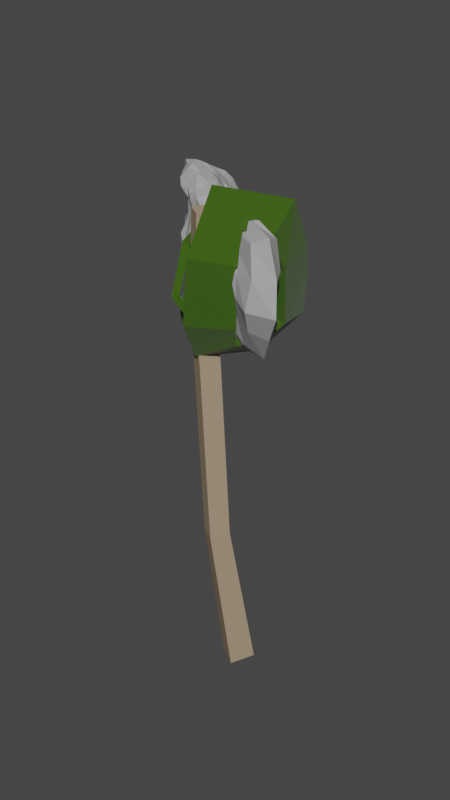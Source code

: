# Source: axe.blend  (saved by Blender 2.80.75; exported with 4.5.12 LTS)
import bpy
from mathutils import Matrix  # noqa: F401  (used for matrix-valued properties, if any)

bpy.ops.wm.read_factory_settings(use_empty=True)
scene = bpy.context.scene
scene.name = 'Scene'

# ---- collections
col_collection = bpy.data.collections.new('Collection'); scene.collection.children.link(col_collection)

# ---- materials (node trees are filled in below, after node groups)
mat_olive_tree = bpy.data.materials.new('olive_tree')
mat_olive_tree.alpha_threshold = 0.0
mat_olive_tree.use_transparent_shadow = False
mat_olive_tree.diffuse_color = (0.3663, 0.2789, 0.1912, 1.0)
mat_olive_tree.roughness = 1.0
mat_olive_tree.line_color = (0.0, 0.0, 0.0, 1.0)
mat_stone_01 = bpy.data.materials.new('stone_01')
mat_stone_01.use_transparent_shadow = False
mat_stone_01.diffuse_color = (0.402, 0.402, 0.402, 1.0)
mat_stone_01.roughness = 1.0
mat_vine_leafs = bpy.data.materials.new('vine_leafs')
mat_vine_leafs.use_transparent_shadow = False
mat_vine_leafs.diffuse_color = (0.03689, 0.09306, 0.003677, 1.0)
mat_vine_leafs.roughness = 1.0

# ---- material node trees
mat_olive_tree.use_nodes = True; mat_olive_tree.node_tree.nodes.clear()
_N = mat_olive_tree.node_tree.nodes; _L = mat_olive_tree.node_tree.links
n0 = _N.new('ShaderNodeOutputMaterial'); n0.name = 'Material Output'; n0.location = (300, 300)
n1 = _N.new('ShaderNodeBsdfPrincipled'); n1.name = 'Principled BSDF'; n1.location = (10, 300)
n1.distribution = 'GGX'
n1.subsurface_method = 'BURLEY'
n1.inputs[0].default_value = (0.3663, 0.2789, 0.1912, 1.0)
n1.inputs[2].default_value = 1.0
n1.inputs[3].default_value = 1.45
n1.inputs[13].default_value = 0.0
n1.inputs[27].default_value = (0.0, 0.0, 0.0, 1.0)
n1.inputs[28].default_value = 1.0
_L.new(n1.outputs[0], n0.inputs[0])
n0.is_active_output = True
mat_stone_01.use_nodes = True; mat_stone_01.node_tree.nodes.clear()
_N = mat_stone_01.node_tree.nodes; _L = mat_stone_01.node_tree.links
n0 = _N.new('ShaderNodeOutputMaterial'); n0.name = 'Material Output'; n0.location = (300, 300)
n1 = _N.new('ShaderNodeBsdfPrincipled'); n1.name = 'Principled BSDF'; n1.location = (10, 300)
n1.distribution = 'GGX'
n1.subsurface_method = 'BURLEY'
n1.inputs[0].default_value = (0.402, 0.402, 0.402, 1.0)
n1.inputs[2].default_value = 1.0
n1.inputs[3].default_value = 1.45
n1.inputs[13].default_value = 0.0
n1.inputs[27].default_value = (0.0, 0.0, 0.0, 1.0)
n1.inputs[28].default_value = 1.0
_L.new(n1.outputs[0], n0.inputs[0])
n0.is_active_output = True
mat_vine_leafs.use_nodes = True; mat_vine_leafs.node_tree.nodes.clear()
_N = mat_vine_leafs.node_tree.nodes; _L = mat_vine_leafs.node_tree.links
n0 = _N.new('ShaderNodeOutputMaterial'); n0.name = 'Material Output'; n0.location = (300, 300)
n1 = _N.new('ShaderNodeBsdfPrincipled'); n1.name = 'Principled BSDF'; n1.location = (10, 300)
n1.distribution = 'GGX'
n1.subsurface_method = 'BURLEY'
n1.inputs[0].default_value = (0.03689, 0.09306, 0.003677, 1.0)
n1.inputs[2].default_value = 1.0
n1.inputs[3].default_value = 0.0
n1.inputs[13].default_value = 0.009259
n1.inputs[20].default_value = 0.0
n1.inputs[24].default_value = 0.0963
n1.inputs[27].default_value = (0.0, 0.0, 0.0, 1.0)
n1.inputs[28].default_value = 1.0
_L.new(n1.outputs[0], n0.inputs[0])
n0.is_active_output = True

# ---- world
world_world = bpy.data.worlds.new('World'); scene.world = world_world
world_world.use_nodes = True; world_world.node_tree.nodes.clear()
_N = world_world.node_tree.nodes; _L = world_world.node_tree.links
n0 = _N.new('ShaderNodeOutputWorld'); n0.name = 'World Output'; n0.location = (300, 300)
n1 = _N.new('ShaderNodeBackground'); n1.name = 'Background'; n1.location = (10, 300)
n1.inputs[0].default_value = (0.05088, 0.05088, 0.05088, 1.0)
_L.new(n1.outputs[0], n0.inputs[0])
n0.is_active_output = True
world_world.color = (0.05088, 0.05088, 0.05088)
world_world.use_sun_shadow = False
world_world.sun_shadow_jitter_overblur = 0.0

# ---- meshes
me_cube = bpy.data.meshes.new('Cube')
me_cube.from_pydata([(0.04066, -0.1513, -0.01299), (-0.2881, -0.2485, 5.293), (-0.2202, -0.1325, 5.297), (-0.1046, -0.1996, 5.283), (-0.3841, -0.1821, 4.381), (-0.2963, -0.03188, 4.385), (-0.1456, -0.1199, 4.384), (-0.1724, -0.3156, 5.279), (-0.2212, -0.2075, 1.724), (-0.1339, -0.05729, 1.737), (0.01633, -0.1452, 1.741), (-0.2335, -0.2701, 4.38), (-0.1516, -0.03961, -0.01299), (-0.04066, 0.1513, 0.01299), (0.1516, 0.03961, 0.01299), (-0.07109, -0.2954, 1.73)], [], [(7, 3, 2, 1), (11, 7, 1, 4), (4, 1, 2, 5), (6, 5, 2, 3), (15, 11, 4, 8), (9, 8, 4, 5), (9, 5, 6, 10), (10, 6, 11, 15), (0, 15, 8, 12), (14, 0, 12, 13), (12, 8, 9, 13), (14, 13, 9, 10), (0, 14, 10, 15), (11, 6, 3, 7)])
me_cube.materials.append(mat_olive_tree)
me_cube.use_remesh_preserve_volume = False
me_cube.use_remesh_preserve_attributes = False
me_cube.use_mirror_vertex_groups = False
me_cube.update()
me_sphere = bpy.data.meshes.new('Sphere')
me_sphere.from_pydata([(0.04583, 0.1602, 0.7445), (0.06817, 0.3039, 0.6786), (0.03705, 0.4501, 0.6144), (-0.002924, 0.6263, 0.5748), (-0.0009849, 0.7881, 0.4805), (-0.128, 0.9204, 0.3709), (-0.09345, 0.9666, 0.2159), (0.201, 1.02, 0.0006568), (0.2424, 0.9806, -0.2119), (0.09981, 0.5696, -0.8643), (0.05042, 0.1607, 0.7567), (0.06991, 0.3064, 0.707), (0.06968, 0.4496, 0.6402), (0.07565, 0.6187, 0.588), (0.1229, 0.7664, 0.4698), (0.04096, 0.8935, 0.3381), (0.07194, 0.9527, 0.1646), (0.3945, 0.9918, -0.00967), (0.3898, 0.9517, -0.194), (0.3334, 0.9236, -0.412), (0.2636, 0.8308, -0.5682), (0.2772, 0.7252, -0.72), (0.2089, 0.5607, -0.8709), (0.1098, 0.3706, -0.9295), (0.03632, 0.1932, -0.9401), (0.05961, 0.1542, 0.7645), (0.07815, 0.2964, 0.7295), (0.1097, 0.428, 0.6572), (0.1796, 0.5665, 0.5489), (0.2583, 0.7138, 0.4588), (0.3942, 0.849, 0.3274), (0.4244, 0.8984, 0.1377), (0.4172, 0.8917, -0.02017), (0.4452, 0.8749, -0.1984), (0.3853, 0.8344, -0.3805), (0.2902, 0.7511, -0.5273), (0.3724, 0.6817, -0.7065), (0.2718, 0.5135, -0.8434), (0.1521, 0.3405, -0.909), (0.06411, 0.1841, -0.9307), (0.07324, 0.1405, 0.7678), (0.1074, 0.268, 0.7238), (0.1989, 0.3782, 0.6343), (0.2911, 0.5056, 0.544), (0.4056, 0.643, 0.4698), (0.4983, 0.754, 0.3609), (0.438, 0.7836, 0.1803), (0.4394, 0.8082, -0.002677), (0.4498, 0.772, -0.185), (0.483, 0.7357, -0.365), (0.4612, 0.683, -0.5312), (0.4383, 0.5974, -0.6922), (0.3028, 0.4428, -0.8048), (0.1785, 0.297, -0.8772), (0.08797, 0.1688, -0.9155), (0.08943, 0.1196, 0.7652), (0.1553, 0.2261, 0.6986), (0.2854, 0.3211, 0.6247), (0.3957, 0.4281, 0.549), (0.5461, 0.5561, 0.4961), (0.6343, 0.6427, 0.3721), (0.4117, 0.6501, 0.227), (0.355, 0.6487, 0.01512), (0.4037, 0.6201, -0.172), (0.5249, 0.6013, -0.3457), (0.5068, 0.5553, -0.5114), (0.4357, 0.4772, -0.6647), (0.3011, 0.3571, -0.7579), (0.1942, 0.2451, -0.8413), (0.1067, 0.1484, -0.8949), (0.1052, 0.09207, 0.7579), (0.2081, 0.1811, 0.6964), (0.3454, 0.2508, 0.6074), (0.4708, 0.3386, 0.5542), (0.6306, 0.4424, 0.4986), (0.6775, 0.4989, 0.3667), (0.4297, 0.4612, 0.2125), (0.4776, 0.4482, 0.02566), (0.4085, 0.4234, -0.1593), (0.5797, 0.4493, -0.33), (0.4927, 0.4041, -0.4879), (0.4044, 0.3513, -0.6329), (0.3362, 0.2728, -0.7424), (0.2081, 0.1892, -0.8081), (0.1195, 0.1246, -0.8702), (0.1148, 0.0589, 0.7496), (0.2501, 0.1272, 0.699), (0.3886, 0.1702, 0.5948), (0.5068, 0.231, 0.5488), (0.6577, 0.3004, 0.4829), (0.4726, 0.3095, 0.3242), (0.6215, 0.3227, 0.1696), (0.6689, 0.3183, 0.006037), (0.5456, 0.2666, -0.13), (0.6306, 0.2801, -0.3254), (0.4588, 0.2525, -0.4867), (0.4562, 0.2332, -0.6407), (0.3827, 0.1835, -0.7417), (0.2353, 0.1384, -0.7874), (0.1257, 0.0984, -0.8433), (0.1179, 0.02119, 0.7414), (0.2825, 0.06257, 0.7023), (0.4145, 0.07805, 0.593), (0.5188, 0.1036, 0.5353), (0.6668, 0.1402, 0.4667), (0.566, 0.1337, 0.2603), (0.8562, 0.1761, 0.1602), (0.8747, 0.1697, 0.0009848), (0.6266, 0.1314, -0.1317), (0.5232, 0.1001, -0.3146), (0.4784, 0.09917, -0.501), (0.5441, 0.1084, -0.6591), (0.4392, 0.09734, -0.7534), (0.2502, 0.08423, -0.7618), (0.1264, 0.07002, -0.8184), (0.1184, -0.0207, 0.736), (0.2958, -0.01073, 0.7046), (0.4226, -0.02484, 0.6006), (0.56, -0.03001, 0.5541), (0.6351, -0.0256, 0.4428), (0.7417, -0.02037, 0.2831), (0.8821, -0.008529, 0.1548), (0.7325, -0.01467, 0.01817), (0.691, -0.03212, -0.1541), (0.5218, -0.07404, -0.3297), (0.6033, -0.04157, -0.5153), (0.6167, -0.006343, -0.6744), (0.4706, 0.006809, -0.754), (0.2523, 0.02991, -0.7374), (0.123, 0.03967, -0.7992), (0.1127, -0.06747, 0.7249), (0.2825, -0.09016, 0.7004), (0.436, -0.1302, 0.6298), (0.5922, -0.1597, 0.5806), (0.6006, -0.1874, 0.4305), (0.782, -0.1938, 0.3098), (0.7806, -0.1922, 0.1563), (0.7193, -0.1958, -0.00278), (0.6929, -0.211, -0.1684), (0.731, -0.2013, -0.3603), (0.7634, -0.1632, -0.5372), (0.6212, -0.133, -0.6731), (0.4624, -0.08317, -0.7423), (0.2394, -0.02533, -0.7178), (0.1178, 0.00832, -0.788), (0.1005, -0.1179, 0.698), (0.2343, -0.1745, 0.6743), (0.4114, -0.2364, 0.6509), (0.593, -0.2877, 0.6095), (0.6233, -0.3338, 0.4661), (0.7536, -0.358, 0.3336), (0.7718, -0.3622, 0.1686), (0.7774, -0.3642, -0.00503), (0.8259, -0.366, -0.1881), (0.828, -0.3486, -0.3762), (0.7502, -0.3115, -0.5436), (0.5963, -0.2491, -0.6634), (0.4212, -0.167, -0.7224), (0.2203, -0.08147, -0.7124), (0.1122, -0.02298, -0.7849), (0.08685, -0.1623, 0.6807), (0.2056, -0.2459, 0.6902), (0.3919, -0.3301, 0.6897), (0.5564, -0.4098, 0.6352), (0.6331, -0.4651, 0.5111), (0.6448, -0.4961, 0.3457), (0.6193, -0.5053, 0.1591), (0.797, -0.5455, -0.001045), (0.7647, -0.5229, -0.1839), (0.7513, -0.4986, -0.369), (0.653, -0.428, -0.514), (0.5058, -0.3269, -0.6126), (0.3469, -0.2284, -0.687), (0.1995, -0.1353, -0.7213), (0.1059, -0.05222, -0.7868), (0.07576, -0.1968, 0.6817), (0.1949, -0.2987, 0.7498), (0.3431, -0.4125, 0.7228), (0.5228, -0.5177, 0.6738), (0.6126, -0.593, 0.5506), (0.5731, -0.6262, 0.3619), (0.5741, -0.654, 0.1794), (0.6489, -0.6861, -0.002957), (0.612, -0.6458, -0.1625), (0.5105, -0.5231, -0.2562), (0.4942, -0.4985, -0.4432), (0.3732, -0.3782, -0.5437), (0.267, -0.2789, -0.6598), (0.1748, -0.1842, -0.7366), (0.09699, -0.07689, -0.7893), (0.06635, -0.2228, 0.6934), (0.1674, -0.3392, 0.8019), (0.2881, -0.4737, 0.7703), (0.5131, -0.6113, 0.7359), (0.5628, -0.7048, 0.587), (0.4819, -0.7514, 0.3727), (0.5216, -0.8106, 0.1929), (0.5428, -0.825, 0.001892), (0.5266, -0.7957, -0.1771), (0.4177, -0.6379, -0.2311), (0.3399, -0.5498, -0.3726), (0.2558, -0.4255, -0.4955), (0.1894, -0.3179, -0.6314), (0.1418, -0.2233, -0.7466), (0.0843, -0.09628, -0.7915), (0.01662, 0.03801, -0.8758), (0.05639, -0.2406, 0.7093), (0.1209, -0.3699, 0.8337), (0.2601, -0.5069, 0.8652), (0.5104, -0.6961, 0.8266), (0.5408, -0.8215, 0.6488), (0.3586, -0.8628, 0.3867), (0.4144, -0.9388, 0.1982), (0.4017, -0.9381, 0.0008913), (0.3574, -0.8848, -0.1747), (0.2866, -0.7445, -0.2402), (0.2021, -0.5749, -0.2955), (0.1521, -0.4603, -0.4578), (0.1163, -0.3403, -0.5963), (0.1009, -0.2485, -0.7457), (0.06803, -0.1108, -0.7959), (0.04349, -0.2514, 0.7219), (0.06439, -0.3889, 0.8534), (0.207, -0.5291, 0.9577), (0.3898, -0.7857, 0.958), (0.3581, -0.9998, 0.7468), (0.2621, -1.072, 0.4563), (0.3633, -1.186, 0.2025), (0.3274, -1.13, -0.04697), (0.1892, -0.9785, -0.2234), (0.1385, -0.8218, -0.2833), (0.09711, -0.5971, -0.2558), (0.06772, -0.4717, -0.4178), (0.05606, -0.3432, -0.5545), (0.05978, -0.2623, -0.7415), (0.04889, -0.1209, -0.804), (0.02777, -0.2559, 0.7261), (0.0008871, -0.3965, 0.858), (0.0437, -0.5446, 0.9675), (0.06988, -0.8636, 1.097), (0.07839, -1.162, 0.8392), (-0.0491, -1.393, 0.58), (-0.04826, -1.372, 0.2359), (0.05478, -1.309, -0.1473), (-0.03265, -1.055, -0.3158), (-0.008313, -0.8497, -0.2964), (0.0223, -0.593, -0.2154), (5.269e-05, -0.471, -0.3952), (3.574e-05, -0.3405, -0.5332), (0.02203, -0.268, -0.7416), (0.0279, -0.1269, -0.8166), (0.01238, -0.2546, 0.7207), (-0.06255, -0.3912, 0.8496), (-0.1285, -0.551, 0.8763), (-0.255, -0.7996, 0.984), (-0.3683, -1.038, 0.7639), (-0.5525, -1.178, 0.493), (-0.4173, -1.217, 0.2383), (-0.3203, -1.14, -0.0737), (-0.2595, -1.015, -0.2639), (-0.1502, -0.8106, -0.2559), (-0.05983, -0.572, -0.2066), (-0.06767, -0.4718, -0.418), (-0.05595, -0.3439, -0.5551), (-0.0158, -0.2678, -0.7517), (0.005754, -0.1288, -0.8342), (-0.0002455, -0.247, 0.7081), (-0.1201, -0.372, 0.8313), (-0.2237, -0.5274, 0.8222), (-0.3485, -0.6822, 0.76), (-0.4771, -0.8352, 0.6217), (-0.5431, -0.9534, 0.4292), (-0.4487, -0.9655, 0.2019), (-0.4431, -0.9626, -0.03371), (-0.403, -0.9157, -0.2104), (-0.2648, -0.7008, -0.1858), (-0.1877, -0.5634, -0.2797), (-0.1521, -0.4603, -0.4578), (-0.1165, -0.3433, -0.5995), (-0.06152, -0.2594, -0.7688), (-0.01782, -0.1256, -0.8549), (-0.009784, -0.2322, 0.6928), (-0.1647, -0.3409, 0.8), (-0.3008, -0.4813, 0.7801), (-0.4856, -0.6128, 0.7397), (-0.5602, -0.7186, 0.6015), (-0.5064, -0.7779, 0.3856), (-0.4995, -0.8019, 0.1832), (-0.5731, -0.8421, -0.01633), (-0.5326, -0.7963, -0.184), (-0.4064, -0.6128, -0.2052), (-0.3396, -0.5543, -0.3801), (-0.2558, -0.4256, -0.4955), (-0.1935, -0.3263, -0.6425), (-0.1207, -0.2421, -0.7912), (-0.0442, -0.1151, -0.8734), (0.01805, -0.03976, 0.7248), (-0.01787, -0.2097, 0.6788), (-0.1625, -0.3111, 0.7329), (-0.355, -0.4174, 0.7297), (-0.5445, -0.5227, 0.6955), (-0.6048, -0.5941, 0.562), (-0.4947, -0.6101, 0.3396), (-0.5201, -0.633, 0.162), (-0.6916, -0.703, -0.01275), (-0.6053, -0.6291, -0.1611), (-0.5943, -0.5986, -0.3319), (-0.4945, -0.4991, -0.4439), (-0.3747, -0.3799, -0.546), (-0.286, -0.2974, -0.6909), (-0.1914, -0.2163, -0.8216), (-0.07304, -0.0971, -0.8861), (-0.02857, -0.179, 0.6697), (-0.1391, -0.2748, 0.6558), (-0.3447, -0.3449, 0.6534), (-0.5603, -0.4147, 0.6402), (-0.6343, -0.4653, 0.5107), (-0.6422, -0.4877, 0.3399), (-0.6954, -0.5125, 0.1742), (-0.8405, -0.5572, 0.0005029), (-0.7975, -0.5344, -0.1904), (-0.756, -0.501, -0.3708), (-0.6534, -0.4298, -0.5154), (-0.5167, -0.3447, -0.6314), (-0.3921, -0.2593, -0.7501), (-0.2629, -0.1816, -0.857), (-0.1005, -0.0736, -0.8943), (-0.04415, -0.1408, 0.6678), (-0.1562, -0.2118, 0.6198), (-0.3419, -0.2528, 0.5987), (-0.5033, -0.3005, 0.5574), (-0.6552, -0.333, 0.4691), (-0.7369, -0.36, 0.3267), (-0.843, -0.3738, 0.1799), (-0.8226, -0.3741, -0.003698), (-0.8567, -0.3724, -0.195), (-0.8509, -0.3519, -0.3808), (-0.7509, -0.3139, -0.5462), (-0.6311, -0.2699, -0.6932), (-0.4825, -0.2012, -0.8024), (-0.3148, -0.1336, -0.8809), (-0.1224, -0.04654, -0.8999), (-0.06079, -0.09752, 0.6709), (-0.2036, -0.1307, 0.6142), (-0.3907, -0.137, 0.5972), (-0.4604, -0.1735, 0.5028), (-0.5826, -0.1888, 0.4097), (-0.6876, -0.2011, 0.2766), (-0.8316, -0.2013, 0.1489), (-0.8121, -0.2003, -0.01409), (-0.7228, -0.2072, -0.1921), (-0.6347, -0.2152, -0.3563), (-0.6812, -0.1735, -0.5265), (-0.6262, -0.1503, -0.6874), (-0.52, -0.1089, -0.8144), (-0.3371, -0.07275, -0.8853), (-0.1372, -0.01693, -0.9045), (-0.06905, -0.05526, 0.6702), (-0.2121, -0.05919, 0.59), (-0.3949, -0.03504, 0.5913), (-0.4925, -0.03231, 0.5252), (-0.5332, -0.02291, 0.398), (-0.6183, -0.03284, 0.2475), (-0.7644, -0.02104, 0.1188), (-0.7767, -0.02417, -0.02672), (-0.7277, -0.03969, -0.1618), (-0.6144, -0.06605, -0.3222), (-0.5749, -0.06457, -0.5169), (-0.6665, -0.005317, -0.6909), (-0.5195, -0.004418, -0.8084), (-0.3384, -0.003742, -0.8798), (-0.1442, 0.01454, -0.9083), (-0.06536, -0.01611, 0.666), (-0.206, 0.01192, 0.5777), (-0.3744, 0.05955, 0.578), (-0.5235, 0.1053, 0.5732), (-0.5796, 0.1321, 0.44), (-0.5381, 0.1329, 0.2491), (-0.6619, 0.1355, 0.1209), (-0.7382, 0.138, -0.01114), (-0.736, 0.1372, -0.1596), (-0.5198, 0.08993, -0.3019), (-0.589, 0.09514, -0.4896), (-0.5444, 0.09106, -0.6616), (-0.4929, 0.09977, -0.7975), (-0.3258, 0.06754, -0.873), (-0.1439, 0.04689, -0.9125), (-0.05732, 0.02356, 0.6696), (-0.1837, 0.07548, 0.5688), (-0.3405, 0.152, 0.5605), (-0.4852, 0.2239, 0.5421), (-0.5563, 0.2789, 0.4393), (-0.4819, 0.2851, 0.2828), (-0.5352, 0.2803, 0.1278), (-0.687, 0.2854, 0.007013), (-0.6196, 0.2686, -0.1455), (-0.4203, 0.2179, -0.2906), (-0.3668, 0.1908, -0.4548), (-0.4732, 0.217, -0.6282), (-0.4304, 0.1925, -0.7808), (-0.3014, 0.1369, -0.8678), (-0.1371, 0.07901, -0.9176), (-0.03335, 0.06028, 0.6765), (-0.1401, 0.1348, 0.5703), (-0.2977, 0.2333, 0.5616), (-0.4288, 0.3271, 0.5097), (-0.4907, 0.4055, 0.4353), (-0.4563, 0.4468, 0.328), (-0.3403, 0.4186, 0.2138), (-0.3328, 0.3771, 0.04783), (-0.2884, 0.3584, -0.1342), (-0.2594, 0.3578, -0.3021), (-0.2687, 0.3391, -0.4438), (-0.3052, 0.3056, -0.6018), (-0.3065, 0.259, -0.7573), (-0.2681, 0.2014, -0.8677), (-0.1243, 0.1095, -0.9233), (-0.002236, 0.09217, 0.6857), (-0.06449, 0.1881, 0.5729), (-0.2169, 0.2993, 0.5435), (-0.3328, 0.408, 0.4817), (-0.412, 0.5067, 0.4125), (-0.5126, 0.5986, 0.3421), (-0.3608, 0.5893, 0.2273), (-0.2425, 0.5452, 0.04764), (-0.165, 0.5221, -0.1422), (-0.2026, 0.5236, -0.3234), (-0.1865, 0.4739, -0.4646), (-0.2437, 0.4151, -0.6038), (-0.2782, 0.3534, -0.7685), (-0.2269, 0.2588, -0.8738), (-0.1059, 0.137, -0.929), (0.02194, 0.1187, 0.6981), (-0.03393, 0.2349, 0.6084), (-0.1265, 0.3552, 0.5401), (-0.2557, 0.4924, 0.5052), (-0.3416, 0.6084, 0.424), (-0.4328, 0.7176, 0.3412), (-0.3081, 0.7, 0.1966), (-0.172, 0.6731, 0.04051), (-0.1624, 0.6646, -0.1548), (-0.1781, 0.6493, -0.3362), (-0.1518, 0.5946, -0.4865), (-0.2033, 0.5201, -0.6251), (-0.2228, 0.4298, -0.7799), (-0.1791, 0.3073, -0.8842), (-0.08257, 0.1604, -0.9342), (0.03531, 0.1393, 0.714), (0.02163, 0.2673, 0.6294), (-0.084, 0.4025, 0.57), (-0.1754, 0.5598, 0.5231), (-0.2583, 0.7137, 0.4623), (-0.2904, 0.8047, 0.3422), (-0.2381, 0.8184, 0.1798), (-0.05328, 0.7389, 0.02449), (-0.07492, 0.7381, -0.1559), (-0.1181, 0.7436, -0.3433), (-0.1079, 0.6741, -0.4877), (-0.1466, 0.5988, -0.645), (-0.16, 0.4919, -0.7944), (-0.1206, 0.3446, -0.8955), (-0.05529, 0.1785, -0.9392), (0.04224, 0.1531, 0.7299), (0.0566, 0.291, 0.6531), (-0.04167, 0.4402, 0.6156), (-0.06845, 0.5938, 0.5162), (-0.1213, 0.7637, 0.4636), (-0.1372, 0.8674, 0.3533), (-0.05984, 0.869, 0.1789), (-0.002392, 0.8454, 0.01552), (0.04944, 0.8, -0.1589), (0.03909, 0.8609, -0.3729), (-0.02674, 0.7494, -0.5061), (-0.06061, 0.6466, -0.6599), (-0.05482, 0.537, -0.8196), (-0.0424, 0.3696, -0.9127), (-0.02535, 0.1903, -0.9432), (0.2074, 0.9611, -0.4203), (0.2215, 0.8858, -0.6007), (0.1592, 0.757, -0.7416), (0.04448, 0.3804, -0.9303), (0.005895, 0.1953, -0.9441)], [], [(481, 480, 23, 24), (7, 6, 16, 17), (0, 296, 10), (205, 481, 24), (8, 7, 17, 18), (1, 0, 10, 11), (477, 8, 18, 19), (2, 1, 11, 12), (478, 477, 19, 20), (3, 2, 12, 13), (479, 478, 20, 21), (4, 3, 13, 14), (9, 479, 21, 22), (5, 4, 14, 15), (480, 9, 22, 23), (6, 5, 15, 16), (15, 14, 29, 30), (23, 22, 37, 38), (16, 15, 30, 31), (24, 23, 38, 39), (17, 16, 31, 32), (10, 296, 25), (205, 24, 39), (18, 17, 32, 33), (11, 10, 25, 26), (19, 18, 33, 34), (12, 11, 26, 27), (20, 19, 34, 35), (13, 12, 27, 28), (21, 20, 35, 36), (14, 13, 28, 29), (22, 21, 36, 37), (34, 33, 48, 49), (27, 26, 41, 42), (35, 34, 49, 50), (28, 27, 42, 43), (36, 35, 50, 51), (29, 28, 43, 44), (37, 36, 51, 52), (30, 29, 44, 45), (38, 37, 52, 53), (31, 30, 45, 46), (39, 38, 53, 54), (32, 31, 46, 47), (25, 296, 40), (205, 39, 54), (33, 32, 47, 48), (26, 25, 40, 41), (53, 52, 67, 68), (46, 45, 60, 61), (54, 53, 68, 69), (47, 46, 61, 62), (40, 296, 55), (205, 54, 69), (48, 47, 62, 63), (41, 40, 55, 56), (49, 48, 63, 64), (42, 41, 56, 57), (50, 49, 64, 65), (43, 42, 57, 58), (51, 50, 65, 66), (44, 43, 58, 59), (52, 51, 66, 67), (45, 44, 59, 60), (65, 64, 79, 80), (58, 57, 72, 73), (66, 65, 80, 81), (59, 58, 73, 74), (67, 66, 81, 82), (60, 59, 74, 75), (68, 67, 82, 83), (61, 60, 75, 76), (69, 68, 83, 84), (62, 61, 76, 77), (55, 296, 70), (205, 69, 84), (63, 62, 77, 78), (56, 55, 70, 71), (64, 63, 78, 79), (57, 56, 71, 72), (84, 83, 98, 99), (77, 76, 91, 92), (70, 296, 85), (205, 84, 99), (78, 77, 92, 93), (71, 70, 85, 86), (79, 78, 93, 94), (72, 71, 86, 87), (80, 79, 94, 95), (73, 72, 87, 88), (81, 80, 95, 96), (74, 73, 88, 89), (82, 81, 96, 97), (75, 74, 89, 90), (83, 82, 97, 98), (76, 75, 90, 91), (88, 87, 102, 103), (96, 95, 110, 111), (89, 88, 103, 104), (97, 96, 111, 112), (90, 89, 104, 105), (98, 97, 112, 113), (91, 90, 105, 106), (99, 98, 113, 114), (92, 91, 106, 107), (85, 296, 100), (205, 99, 114), (93, 92, 107, 108), (86, 85, 100, 101), (94, 93, 108, 109), (87, 86, 101, 102), (95, 94, 109, 110), (107, 106, 121, 122), (100, 296, 115), (205, 114, 129), (108, 107, 122, 123), (101, 100, 115, 116), (109, 108, 123, 124), (102, 101, 116, 117), (110, 109, 124, 125), (103, 102, 117, 118), (111, 110, 125, 126), (104, 103, 118, 119), (112, 111, 126, 127), (105, 104, 119, 120), (113, 112, 127, 128), (106, 105, 120, 121), (114, 113, 128, 129), (126, 125, 140, 141), (119, 118, 133, 134), (127, 126, 141, 142), (120, 119, 134, 135), (128, 127, 142, 143), (121, 120, 135, 136), (129, 128, 143, 144), (122, 121, 136, 137), (115, 296, 130), (205, 129, 144), (123, 122, 137, 138), (116, 115, 130, 131), (124, 123, 138, 139), (117, 116, 131, 132), (125, 124, 139, 140), (118, 117, 132, 133), (130, 296, 145), (205, 144, 159), (138, 137, 152, 153), (131, 130, 145, 146), (139, 138, 153, 154), (132, 131, 146, 147), (140, 139, 154, 155), (133, 132, 147, 148), (141, 140, 155, 156), (134, 133, 148, 149), (142, 141, 156, 157), (135, 134, 149, 150), (143, 142, 157, 158), (136, 135, 150, 151), (144, 143, 158, 159), (137, 136, 151, 152), (149, 148, 163, 164), (157, 156, 171, 172), (150, 149, 164, 165), (158, 157, 172, 173), (151, 150, 165, 166), (159, 158, 173, 174), (152, 151, 166, 167), (145, 296, 160), (205, 159, 174), (153, 152, 167, 168), (146, 145, 160, 161), (154, 153, 168, 169), (147, 146, 161, 162), (155, 154, 169, 170), (148, 147, 162, 163), (156, 155, 170, 171), (168, 167, 182, 183), (161, 160, 175, 176), (169, 168, 183, 184), (162, 161, 176, 177), (170, 169, 184, 185), (163, 162, 177, 178), (171, 170, 185, 186), (164, 163, 178, 179), (172, 171, 186, 187), (165, 164, 179, 180), (173, 172, 187, 188), (166, 165, 180, 181), (174, 173, 188, 189), (167, 166, 181, 182), (160, 296, 175), (205, 174, 189), (187, 186, 201, 202), (180, 179, 194, 195), (188, 187, 202, 203), (181, 180, 195, 196), (189, 188, 203, 204), (182, 181, 196, 197), (175, 296, 190), (205, 189, 204), (183, 182, 197, 198), (176, 175, 190, 191), (184, 183, 198, 199), (177, 176, 191, 192), (185, 184, 199, 200), (178, 177, 192, 193), (186, 185, 200, 201), (179, 178, 193, 194), (199, 198, 214, 215), (192, 191, 207, 208), (200, 199, 215, 216), (193, 192, 208, 209), (201, 200, 216, 217), (194, 193, 209, 210), (202, 201, 217, 218), (195, 194, 210, 211), (203, 202, 218, 219), (196, 195, 211, 212), (204, 203, 219, 220), (197, 196, 212, 213), (190, 296, 206), (205, 204, 220), (198, 197, 213, 214), (191, 190, 206, 207), (219, 218, 233, 234), (212, 211, 226, 227), (220, 219, 234, 235), (213, 212, 227, 228), (206, 296, 221), (205, 220, 235), (214, 213, 228, 229), (207, 206, 221, 222), (215, 214, 229, 230), (208, 207, 222, 223), (216, 215, 230, 231), (209, 208, 223, 224), (217, 216, 231, 232), (210, 209, 224, 225), (218, 217, 232, 233), (211, 210, 225, 226), (223, 222, 237, 238), (231, 230, 245, 246), (224, 223, 238, 239), (232, 231, 246, 247), (225, 224, 239, 240), (233, 232, 247, 248), (226, 225, 240, 241), (234, 233, 248, 249), (227, 226, 241, 242), (235, 234, 249, 250), (228, 227, 242, 243), (221, 296, 236), (205, 235, 250), (229, 228, 243, 244), (222, 221, 236, 237), (230, 229, 244, 245), (242, 241, 256, 257), (250, 249, 264, 265), (243, 242, 257, 258), (236, 296, 251), (205, 250, 265), (244, 243, 258, 259), (237, 236, 251, 252), (245, 244, 259, 260), (238, 237, 252, 253), (246, 245, 260, 261), (239, 238, 253, 254), (247, 246, 261, 262), (240, 239, 254, 255), (248, 247, 262, 263), (241, 240, 255, 256), (249, 248, 263, 264), (261, 260, 275, 276), (254, 253, 268, 269), (262, 261, 276, 277), (255, 254, 269, 270), (263, 262, 277, 278), (256, 255, 270, 271), (264, 263, 278, 279), (257, 256, 271, 272), (265, 264, 279, 280), (258, 257, 272, 273), (251, 296, 266), (205, 265, 280), (259, 258, 273, 274), (252, 251, 266, 267), (260, 259, 274, 275), (253, 252, 267, 268), (280, 279, 294, 295), (273, 272, 287, 288), (266, 296, 281), (205, 280, 295), (274, 273, 288, 289), (267, 266, 281, 282), (275, 274, 289, 290), (268, 267, 282, 283), (276, 275, 290, 291), (269, 268, 283, 284), (277, 276, 291, 292), (270, 269, 284, 285), (278, 277, 292, 293), (271, 270, 285, 286), (279, 278, 293, 294), (272, 271, 286, 287), (284, 283, 299, 300), (292, 291, 307, 308), (285, 284, 300, 301), (293, 292, 308, 309), (286, 285, 301, 302), (294, 293, 309, 310), (287, 286, 302, 303), (295, 294, 310, 311), (288, 287, 303, 304), (281, 296, 297), (205, 295, 311), (289, 288, 304, 305), (282, 281, 297, 298), (290, 289, 305, 306), (283, 282, 298, 299), (291, 290, 306, 307), (304, 303, 318, 319), (297, 296, 312), (205, 311, 326), (305, 304, 319, 320), (298, 297, 312, 313), (306, 305, 320, 321), (299, 298, 313, 314), (307, 306, 321, 322), (300, 299, 314, 315), (308, 307, 322, 323), (301, 300, 315, 316), (309, 308, 323, 324), (302, 301, 316, 317), (310, 309, 324, 325), (303, 302, 317, 318), (311, 310, 325, 326), (323, 322, 337, 338), (316, 315, 330, 331), (324, 323, 338, 339), (317, 316, 331, 332), (325, 324, 339, 340), (318, 317, 332, 333), (326, 325, 340, 341), (319, 318, 333, 334), (312, 296, 327), (205, 326, 341), (320, 319, 334, 335), (313, 312, 327, 328), (321, 320, 335, 336), (314, 313, 328, 329), (322, 321, 336, 337), (315, 314, 329, 330), (205, 341, 356), (335, 334, 349, 350), (328, 327, 342, 343), (336, 335, 350, 351), (329, 328, 343, 344), (337, 336, 351, 352), (330, 329, 344, 345), (338, 337, 352, 353), (331, 330, 345, 346), (339, 338, 353, 354), (332, 331, 346, 347), (340, 339, 354, 355), (333, 332, 347, 348), (341, 340, 355, 356), (334, 333, 348, 349), (327, 296, 342), (354, 353, 368, 369), (347, 346, 361, 362), (355, 354, 369, 370), (348, 347, 362, 363), (356, 355, 370, 371), (349, 348, 363, 364), (342, 296, 357), (205, 356, 371), (350, 349, 364, 365), (343, 342, 357, 358), (351, 350, 365, 366), (344, 343, 358, 359), (352, 351, 366, 367), (345, 344, 359, 360), (353, 352, 367, 368), (346, 345, 360, 361), (358, 357, 372, 373), (366, 365, 380, 381), (359, 358, 373, 374), (367, 366, 381, 382), (360, 359, 374, 375), (368, 367, 382, 383), (361, 360, 375, 376), (369, 368, 383, 384), (362, 361, 376, 377), (370, 369, 384, 385), (363, 362, 377, 378), (371, 370, 385, 386), (364, 363, 378, 379), (357, 296, 372), (205, 371, 386), (365, 364, 379, 380), (377, 376, 391, 392), (385, 384, 399, 400), (378, 377, 392, 393), (386, 385, 400, 401), (379, 378, 393, 394), (372, 296, 387), (205, 386, 401), (380, 379, 394, 395), (373, 372, 387, 388), (381, 380, 395, 396), (374, 373, 388, 389), (382, 381, 396, 397), (375, 374, 389, 390), (383, 382, 397, 398), (376, 375, 390, 391), (384, 383, 398, 399), (396, 395, 410, 411), (389, 388, 403, 404), (397, 396, 411, 412), (390, 389, 404, 405), (398, 397, 412, 413), (391, 390, 405, 406), (399, 398, 413, 414), (392, 391, 406, 407), (400, 399, 414, 415), (393, 392, 407, 408), (401, 400, 415, 416), (394, 393, 408, 409), (387, 296, 402), (205, 401, 416), (395, 394, 409, 410), (388, 387, 402, 403), (415, 414, 429, 430), (408, 407, 422, 423), (416, 415, 430, 431), (409, 408, 423, 424), (402, 296, 417), (205, 416, 431), (410, 409, 424, 425), (403, 402, 417, 418), (411, 410, 425, 426), (404, 403, 418, 419), (412, 411, 426, 427), (405, 404, 419, 420), (413, 412, 427, 428), (406, 405, 420, 421), (414, 413, 428, 429), (407, 406, 421, 422), (419, 418, 433, 434), (427, 426, 441, 442), (420, 419, 434, 435), (428, 427, 442, 443), (421, 420, 435, 436), (429, 428, 443, 444), (422, 421, 436, 437), (430, 429, 444, 445), (423, 422, 437, 438), (431, 430, 445, 446), (424, 423, 438, 439), (417, 296, 432), (205, 431, 446), (425, 424, 439, 440), (418, 417, 432, 433), (426, 425, 440, 441), (438, 437, 452, 453), (446, 445, 460, 461), (439, 438, 453, 454), (432, 296, 447), (205, 446, 461), (440, 439, 454, 455), (433, 432, 447, 448), (441, 440, 455, 456), (434, 433, 448, 449), (442, 441, 456, 457), (435, 434, 449, 450), (443, 442, 457, 458), (436, 435, 450, 451), (444, 443, 458, 459), (437, 436, 451, 452), (445, 444, 459, 460), (457, 456, 471, 472), (450, 449, 464, 465), (458, 457, 472, 473), (451, 450, 465, 466), (459, 458, 473, 474), (452, 451, 466, 467), (460, 459, 474, 475), (453, 452, 467, 468), (461, 460, 475, 476), (454, 453, 468, 469), (447, 296, 462), (205, 461, 476), (455, 454, 469, 470), (448, 447, 462, 463), (456, 455, 470, 471), (449, 448, 463, 464), (476, 475, 480, 481), (469, 468, 6, 7), (462, 296, 0), (205, 476, 481), (470, 469, 7, 8), (463, 462, 0, 1), (471, 470, 8, 477), (464, 463, 1, 2), (472, 471, 477, 478), (465, 464, 2, 3), (473, 472, 478, 479), (466, 465, 3, 4), (474, 473, 479, 9), (467, 466, 4, 5), (475, 474, 9, 480), (468, 467, 5, 6)])
_uv = me_sphere.uv_layers.new(name='UVMap')
_uv.uv.foreach_set('vector', [0.75, 0.0625, 0.75, 0.125, 0.7188, 0.125, 0.7187, 0.0625, 0.75, 0.5, 0.75, 0.5625, 0.7188, 0.5625, 0.7188, 0.5, 0.75, 0.9375, 0.7344, 1.0, 0.7187, 0.9375, 0.7344, 0.0, 0.75, 0.0625, 0.7187, 0.0625, 0.75, 0.4375, 0.75, 0.5, 0.7188, 0.5, 0.7188, 0.4375, 0.75, 0.875, 0.75, 0.9375, 0.7187, 0.9375, 0.7188, 0.875, 0.75, 0.375, 0.75, 0.4375, 0.7188, 0.4375, 0.7188, 0.375, 0.75, 0.8125, 0.75, 0.875, 0.7188, 0.875, 0.7188, 0.8125, 0.75, 0.3125, 0.75, 0.375, 0.7188, 0.375, 0.7188, 0.3125, 0.75, 0.75, 0.75, 0.8125, 0.7188, 0.8125, 0.7188, 0.75, 0.75, 0.25, 0.75, 0.3125, 0.7188, 0.3125, 0.7188, 0.25, 0.75, 0.6875, 0.75, 0.75, 0.7188, 0.75, 0.7188, 0.6875, 0.75, 0.1875, 0.75, 0.25, 0.7188, 0.25, 0.7188, 0.1875, 0.75, 0.625, 0.75, 0.6875, 0.7188, 0.6875, 0.7188, 0.625, 0.75, 0.125, 0.75, 0.1875, 0.7188, 0.1875, 0.7188, 0.125, 0.75, 0.5625, 0.75, 0.625, 0.7188, 0.625, 0.7188, 0.5625, 0.7188, 0.625, 0.7188, 0.6875, 0.6875, 0.6875, 0.6875, 0.625, 0.7188, 0.125, 0.7188, 0.1875, 0.6875, 0.1875, 0.6875, 0.125, 0.7188, 0.5625, 0.7188, 0.625, 0.6875, 0.625, 0.6875, 0.5625, 0.7187, 0.0625, 0.7188, 0.125, 0.6875, 0.125, 0.6875, 0.0625, 0.7188, 0.5, 0.7188, 0.5625, 0.6875, 0.5625, 0.6875, 0.5, 0.7187, 0.9375, 0.7031, 1.0, 0.6875, 0.9375, 0.7031, 0.0, 0.7187, 0.0625, 0.6875, 0.0625, 0.7188, 0.4375, 0.7188, 0.5, 0.6875, 0.5, 0.6875, 0.4375, 0.7188, 0.875, 0.7187, 0.9375, 0.6875, 0.9375, 0.6875, 0.875, 0.7188, 0.375, 0.7188, 0.4375, 0.6875, 0.4375, 0.6875, 0.375, 0.7188, 0.8125, 0.7188, 0.875, 0.6875, 0.875, 0.6875, 0.8125, 0.7188, 0.3125, 0.7188, 0.375, 0.6875, 0.375, 0.6875, 0.3125, 0.7188, 0.75, 0.7188, 0.8125, 0.6875, 0.8125, 0.6875, 0.75, 0.7188, 0.25, 0.7188, 0.3125, 0.6875, 0.3125, 0.6875, 0.25, 0.7188, 0.6875, 0.7188, 0.75, 0.6875, 0.75, 0.6875, 0.6875, 0.7188, 0.1875, 0.7188, 0.25, 0.6875, 0.25, 0.6875, 0.1875, 0.6875, 0.375, 0.6875, 0.4375, 0.6562, 0.4375, 0.6562, 0.375, 0.6875, 0.8125, 0.6875, 0.875, 0.6562, 0.875, 0.6562, 0.8125, 0.6875, 0.3125, 0.6875, 0.375, 0.6562, 0.375, 0.6562, 0.3125, 0.6875, 0.75, 0.6875, 0.8125, 0.6562, 0.8125, 0.6562, 0.75, 0.6875, 0.25, 0.6875, 0.3125, 0.6562, 0.3125, 0.6562, 0.25, 0.6875, 0.6875, 0.6875, 0.75, 0.6562, 0.75, 0.6562, 0.6875, 0.6875, 0.1875, 0.6875, 0.25, 0.6562, 0.25, 0.6562, 0.1875, 0.6875, 0.625, 0.6875, 0.6875, 0.6562, 0.6875, 0.6562, 0.625, 0.6875, 0.125, 0.6875, 0.1875, 0.6562, 0.1875, 0.6562, 0.125, 0.6875, 0.5625, 0.6875, 0.625, 0.6562, 0.625, 0.6562, 0.5625, 0.6875, 0.0625, 0.6875, 0.125, 0.6562, 0.125, 0.6562, 0.0625, 0.6875, 0.5, 0.6875, 0.5625, 0.6562, 0.5625, 0.6562, 0.5, 0.6875, 0.9375, 0.6719, 1.0, 0.6562, 0.9375, 0.6719, 0.0, 0.6875, 0.0625, 0.6562, 0.0625, 0.6875, 0.4375, 0.6875, 0.5, 0.6562, 0.5, 0.6562, 0.4375, 0.6875, 0.875, 0.6875, 0.9375, 0.6562, 0.9375, 0.6562, 0.875, 0.6562, 0.125, 0.6562, 0.1875, 0.625, 0.1875, 0.625, 0.125, 0.6562, 0.5625, 0.6562, 0.625, 0.625, 0.625, 0.625, 0.5625, 0.6562, 0.0625, 0.6562, 0.125, 0.625, 0.125, 0.625, 0.0625, 0.6562, 0.5, 0.6562, 0.5625, 0.625, 0.5625, 0.625, 0.5, 0.6562, 0.9375, 0.6406, 1.0, 0.625, 0.9375, 0.6406, 0.0, 0.6562, 0.0625, 0.625, 0.0625, 0.6562, 0.4375, 0.6562, 0.5, 0.625, 0.5, 0.625, 0.4375, 0.6562, 0.875, 0.6562, 0.9375, 0.625, 0.9375, 0.625, 0.875, 0.6562, 0.375, 0.6562, 0.4375, 0.625, 0.4375, 0.625, 0.375, 0.6562, 0.8125, 0.6562, 0.875, 0.625, 0.875, 0.625, 0.8125, 0.6562, 0.3125, 0.6562, 0.375, 0.625, 0.375, 0.625, 0.3125, 0.6562, 0.75, 0.6562, 0.8125, 0.625, 0.8125, 0.625, 0.75, 0.6562, 0.25, 0.6562, 0.3125, 0.625, 0.3125, 0.625, 0.25, 0.6562, 0.6875, 0.6562, 0.75, 0.625, 0.75, 0.625, 0.6875, 0.6562, 0.1875, 0.6562, 0.25, 0.625, 0.25, 0.625, 0.1875, 0.6562, 0.625, 0.6562, 0.6875, 0.625, 0.6875, 0.625, 0.625, 0.625, 0.3125, 0.625, 0.375, 0.5938, 0.375, 0.5937, 0.3125, 0.625, 0.75, 0.625, 0.8125, 0.5937, 0.8125, 0.5937, 0.75, 0.625, 0.25, 0.625, 0.3125, 0.5937, 0.3125, 0.5937, 0.25, 0.625, 0.6875, 0.625, 0.75, 0.5937, 0.75, 0.5937, 0.6875, 0.625, 0.1875, 0.625, 0.25, 0.5937, 0.25, 0.5937, 0.1875, 0.625, 0.625, 0.625, 0.6875, 0.5937, 0.6875, 0.5937, 0.625, 0.625, 0.125, 0.625, 0.1875, 0.5937, 0.1875, 0.5937, 0.125, 0.625, 0.5625, 0.625, 0.625, 0.5937, 0.625, 0.5937, 0.5625, 0.625, 0.0625, 0.625, 0.125, 0.5937, 0.125, 0.5937, 0.0625, 0.625, 0.5, 0.625, 0.5625, 0.5937, 0.5625, 0.5937, 0.5, 0.625, 0.9375, 0.6094, 1.0, 0.5937, 0.9375, 0.6094, 0.0, 0.625, 0.0625, 0.5937, 0.0625, 0.625, 0.4375, 0.625, 0.5, 0.5937, 0.5, 0.5937, 0.4375, 0.625, 0.875, 0.625, 0.9375, 0.5937, 0.9375, 0.5937, 0.875, 0.625, 0.375, 0.625, 0.4375, 0.5937, 0.4375, 0.5938, 0.375, 0.625, 0.8125, 0.625, 0.875, 0.5937, 0.875, 0.5937, 0.8125, 0.5937, 0.0625, 0.5937, 0.125, 0.5625, 0.125, 0.5625, 0.0625, 0.5937, 0.5, 0.5937, 0.5625, 0.5625, 0.5625, 0.5625, 0.5, 0.5937, 0.9375, 0.5781, 1.0, 0.5625, 0.9375, 0.5781, 0.0, 0.5937, 0.0625, 0.5625, 0.0625, 0.5937, 0.4375, 0.5937, 0.5, 0.5625, 0.5, 0.5625, 0.4375, 0.5937, 0.875, 0.5937, 0.9375, 0.5625, 0.9375, 0.5625, 0.875, 0.5938, 0.375, 0.5937, 0.4375, 0.5625, 0.4375, 0.5625, 0.375, 0.5937, 0.8125, 0.5937, 0.875, 0.5625, 0.875, 0.5625, 0.8125, 0.5937, 0.3125, 0.5938, 0.375, 0.5625, 0.375, 0.5625, 0.3125, 0.5937, 0.75, 0.5937, 0.8125, 0.5625, 0.8125, 0.5625, 0.75, 0.5937, 0.25, 0.5937, 0.3125, 0.5625, 0.3125, 0.5625, 0.25, 0.5937, 0.6875, 0.5937, 0.75, 0.5625, 0.75, 0.5625, 0.6875, 0.5937, 0.1875, 0.5937, 0.25, 0.5625, 0.25, 0.5625, 0.1875, 0.5937, 0.625, 0.5937, 0.6875, 0.5625, 0.6875, 0.5625, 0.625, 0.5937, 0.125, 0.5937, 0.1875, 0.5625, 0.1875, 0.5625, 0.125, 0.5937, 0.5625, 0.5937, 0.625, 0.5625, 0.625, 0.5625, 0.5625, 0.5625, 0.75, 0.5625, 0.8125, 0.5312, 0.8125, 0.5312, 0.75, 0.5625, 0.25, 0.5625, 0.3125, 0.5312, 0.3125, 0.5312, 0.25, 0.5625, 0.6875, 0.5625, 0.75, 0.5312, 0.75, 0.5312, 0.6875, 0.5625, 0.1875, 0.5625, 0.25, 0.5312, 0.25, 0.5312, 0.1875, 0.5625, 0.625, 0.5625, 0.6875, 0.5312, 0.6875, 0.5312, 0.625, 0.5625, 0.125, 0.5625, 0.1875, 0.5312, 0.1875, 0.5312, 0.125, 0.5625, 0.5625, 0.5625, 0.625, 0.5312, 0.625, 0.5312, 0.5625, 0.5625, 0.0625, 0.5625, 0.125, 0.5312, 0.125, 0.5312, 0.0625, 0.5625, 0.5, 0.5625, 0.5625, 0.5312, 0.5625, 0.5312, 0.5, 0.5625, 0.9375, 0.5469, 1.0, 0.5312, 0.9375, 0.5469, 0.0, 0.5625, 0.0625, 0.5312, 0.0625, 0.5625, 0.4375, 0.5625, 0.5, 0.5312, 0.5, 0.5312, 0.4375, 0.5625, 0.875, 0.5625, 0.9375, 0.5312, 0.9375, 0.5312, 0.875, 0.5625, 0.375, 0.5625, 0.4375, 0.5312, 0.4375, 0.5312, 0.375, 0.5625, 0.8125, 0.5625, 0.875, 0.5312, 0.875, 0.5312, 0.8125, 0.5625, 0.3125, 0.5625, 0.375, 0.5312, 0.375, 0.5312, 0.3125, 0.5312, 0.5, 0.5312, 0.5625, 0.5, 0.5625, 0.5, 0.5, 0.5312, 0.9375, 0.5156, 1.0, 0.5, 0.9375, 0.5156, 0.0, 0.5312, 0.0625, 0.5, 0.0625, 0.5312, 0.4375, 0.5312, 0.5, 0.5, 0.5, 0.5, 0.4375, 0.5312, 0.875, 0.5312, 0.9375, 0.5, 0.9375, 0.5, 0.875, 0.5312, 0.375, 0.5312, 0.4375, 0.5, 0.4375, 0.5, 0.375, 0.5312, 0.8125, 0.5312, 0.875, 0.5, 0.875, 0.5, 0.8125, 0.5312, 0.3125, 0.5312, 0.375, 0.5, 0.375, 0.5, 0.3125, 0.5312, 0.75, 0.5312, 0.8125, 0.5, 0.8125, 0.5, 0.75, 0.5312, 0.25, 0.5312, 0.3125, 0.5, 0.3125, 0.5, 0.25, 0.5312, 0.6875, 0.5312, 0.75, 0.5, 0.75, 0.5, 0.6875, 0.5312, 0.1875, 0.5312, 0.25, 0.5, 0.25, 0.5, 0.1875, 0.5312, 0.625, 0.5312, 0.6875, 0.5, 0.6875, 0.5, 0.625, 0.5312, 0.125, 0.5312, 0.1875, 0.5, 0.1875, 0.5, 0.125, 0.5312, 0.5625, 0.5312, 0.625, 0.5, 0.625, 0.5, 0.5625, 0.5312, 0.0625, 0.5312, 0.125, 0.5, 0.125, 0.5, 0.0625, 0.5, 0.25, 0.5, 0.3125, 0.4687, 0.3125, 0.4687, 0.25, 0.5, 0.6875, 0.5, 0.75, 0.4687, 0.75, 0.4687, 0.6875, 0.5, 0.1875, 0.5, 0.25, 0.4687, 0.25, 0.4687, 0.1875, 0.5, 0.625, 0.5, 0.6875, 0.4687, 0.6875, 0.4687, 0.625, 0.5, 0.125, 0.5, 0.1875, 0.4687, 0.1875, 0.4687, 0.125, 0.5, 0.5625, 0.5, 0.625, 0.4687, 0.625, 0.4687, 0.5625, 0.5, 0.0625, 0.5, 0.125, 0.4687, 0.125, 0.4687, 0.0625, 0.5, 0.5, 0.5, 0.5625, 0.4687, 0.5625, 0.4687, 0.5, 0.5, 0.9375, 0.4844, 1.0, 0.4687, 0.9375, 0.4844, 0.0, 0.5, 0.0625, 0.4687, 0.0625, 0.5, 0.4375, 0.5, 0.5, 0.4687, 0.5, 0.4687, 0.4375, 0.5, 0.875, 0.5, 0.9375, 0.4687, 0.9375, 0.4687, 0.875, 0.5, 0.375, 0.5, 0.4375, 0.4687, 0.4375, 0.4687, 0.375, 0.5, 0.8125, 0.5, 0.875, 0.4687, 0.875, 0.4687, 0.8125, 0.5, 0.3125, 0.5, 0.375, 0.4687, 0.375, 0.4687, 0.3125, 0.5, 0.75, 0.5, 0.8125, 0.4687, 0.8125, 0.4687, 0.75, 0.4687, 0.9375, 0.4531, 1.0, 0.4375, 0.9375, 0.4531, 0.0, 0.4687, 0.0625, 0.4375, 0.0625, 0.4687, 0.4375, 0.4687, 0.5, 0.4375, 0.5, 0.4375, 0.4375, 0.4687, 0.875, 0.4687, 0.9375, 0.4375, 0.9375, 0.4375, 0.875, 0.4687, 0.375, 0.4687, 0.4375, 0.4375, 0.4375, 0.4375, 0.375, 0.4687, 0.8125, 0.4687, 0.875, 0.4375, 0.875, 0.4375, 0.8125, 0.4687, 0.3125, 0.4687, 0.375, 0.4375, 0.375, 0.4375, 0.3125, 0.4687, 0.75, 0.4687, 0.8125, 0.4375, 0.8125, 0.4375, 0.75, 0.4687, 0.25, 0.4687, 0.3125, 0.4375, 0.3125, 0.4375, 0.25, 0.4687, 0.6875, 0.4687, 0.75, 0.4375, 0.75, 0.4375, 0.6875, 0.4687, 0.1875, 0.4687, 0.25, 0.4375, 0.25, 0.4375, 0.1875, 0.4687, 0.625, 0.4687, 0.6875, 0.4375, 0.6875, 0.4375, 0.625, 0.4687, 0.125, 0.4687, 0.1875, 0.4375, 0.1875, 0.4375, 0.125, 0.4687, 0.5625, 0.4687, 0.625, 0.4375, 0.625, 0.4375, 0.5625, 0.4687, 0.0625, 0.4687, 0.125, 0.4375, 0.125, 0.4375, 0.0625, 0.4687, 0.5, 0.4687, 0.5625, 0.4375, 0.5625, 0.4375, 0.5, 0.4375, 0.6875, 0.4375, 0.75, 0.4062, 0.75, 0.4062, 0.6875, 0.4375, 0.1875, 0.4375, 0.25, 0.4062, 0.25, 0.4062, 0.1875, 0.4375, 0.625, 0.4375, 0.6875, 0.4062, 0.6875, 0.4062, 0.625, 0.4375, 0.125, 0.4375, 0.1875, 0.4062, 0.1875, 0.4062, 0.125, 0.4375, 0.5625, 0.4375, 0.625, 0.4062, 0.625, 0.4062, 0.5625, 0.4375, 0.0625, 0.4375, 0.125, 0.4062, 0.125, 0.4062, 0.0625, 0.4375, 0.5, 0.4375, 0.5625, 0.4062, 0.5625, 0.4062, 0.5, 0.4375, 0.9375, 0.4219, 1.0, 0.4062, 0.9375, 0.4219, 0.0, 0.4375, 0.0625, 0.4062, 0.0625, 0.4375, 0.4375, 0.4375, 0.5, 0.4062, 0.5, 0.4062, 0.4375, 0.4375, 0.875, 0.4375, 0.9375, 0.4062, 0.9375, 0.4062, 0.875, 0.4375, 0.375, 0.4375, 0.4375, 0.4062, 0.4375, 0.4062, 0.375, 0.4375, 0.8125, 0.4375, 0.875, 0.4062, 0.875, 0.4062, 0.8125, 0.4375, 0.3125, 0.4375, 0.375, 0.4062, 0.375, 0.4062, 0.3125, 0.4375, 0.75, 0.4375, 0.8125, 0.4062, 0.8125, 0.4062, 0.75, 0.4375, 0.25, 0.4375, 0.3125, 0.4062, 0.3125, 0.4062, 0.25, 0.4062, 0.4375, 0.4062, 0.5, 0.375, 0.5, 0.375, 0.4375, 0.4062, 0.875, 0.4062, 0.9375, 0.375, 0.9375, 0.375, 0.875, 0.4062, 0.375, 0.4062, 0.4375, 0.375, 0.4375, 0.375, 0.375, 0.4062, 0.8125, 0.4062, 0.875, 0.375, 0.875, 0.375, 0.8125, 0.4062, 0.3125, 0.4062, 0.375, 0.375, 0.375, 0.375, 0.3125, 0.4062, 0.75, 0.4062, 0.8125, 0.375, 0.8125, 0.375, 0.75, 0.4062, 0.25, 0.4062, 0.3125, 0.375, 0.3125, 0.375, 0.25, 0.4062, 0.6875, 0.4062, 0.75, 0.375, 0.75, 0.375, 0.6875, 0.4062, 0.1875, 0.4062, 0.25, 0.375, 0.25, 0.375, 0.1875, 0.4062, 0.625, 0.4062, 0.6875, 0.375, 0.6875, 0.375, 0.625, 0.4062, 0.125, 0.4062, 0.1875, 0.375, 0.1875, 0.375, 0.125, 0.4062, 0.5625, 0.4062, 0.625, 0.375, 0.625, 0.375, 0.5625, 0.4062, 0.0625, 0.4062, 0.125, 0.375, 0.125, 0.375, 0.0625, 0.4062, 0.5, 0.4062, 0.5625, 0.375, 0.5625, 0.375, 0.5, 0.4062, 0.9375, 0.3906, 1.0, 0.375, 0.9375, 0.3906, 0.0, 0.4062, 0.0625, 0.375, 0.0625, 0.375, 0.1875, 0.375, 0.25, 0.3437, 0.25, 0.3437, 0.1875, 0.375, 0.625, 0.375, 0.6875, 0.3437, 0.6875, 0.3437, 0.625, 0.375, 0.125, 0.375, 0.1875, 0.3437, 0.1875, 0.3437, 0.125, 0.375, 0.5625, 0.375, 0.625, 0.3437, 0.625, 0.3437, 0.5625, 0.375, 0.0625, 0.375, 0.125, 0.3437, 0.125, 0.3437, 0.0625, 0.375, 0.5, 0.375, 0.5625, 0.3437, 0.5625, 0.3437, 0.5, 0.375, 0.9375, 0.3594, 1.0, 0.3437, 0.9375, 0.3594, 0.0, 0.375, 0.0625, 0.3437, 0.0625, 0.375, 0.4375, 0.375, 0.5, 0.3437, 0.5, 0.3437, 0.4375, 0.375, 0.875, 0.375, 0.9375, 0.3437, 0.9375, 0.3437, 0.875, 0.375, 0.375, 0.375, 0.4375, 0.3437, 0.4375, 0.3437, 0.375, 0.375, 0.8125, 0.375, 0.875, 0.3437, 0.875, 0.3437, 0.8125, 0.375, 0.3125, 0.375, 0.375, 0.3437, 0.375, 0.3437, 0.3125, 0.375, 0.75, 0.375, 0.8125, 0.3437, 0.8125, 0.3437, 0.75, 0.375, 0.25, 0.375, 0.3125, 0.3437, 0.3125, 0.3437, 0.25, 0.375, 0.6875, 0.375, 0.75, 0.3437, 0.75, 0.3437, 0.6875, 0.3437, 0.375, 0.3437, 0.4375, 0.3125, 0.4375, 0.3125, 0.375, 0.3437, 0.8125, 0.3437, 0.875, 0.3125, 0.875, 0.3125, 0.8125, 0.3437, 0.3125, 0.3437, 0.375, 0.3125, 0.375, 0.3125, 0.3125, 0.3437, 0.75, 0.3437, 0.8125, 0.3125, 0.8125, 0.3125, 0.75, 0.3437, 0.25, 0.3437, 0.3125, 0.3125, 0.3125, 0.3125, 0.25, 0.3437, 0.6875, 0.3437, 0.75, 0.3125, 0.75, 0.3125, 0.6875, 0.3437, 0.1875, 0.3437, 0.25, 0.3125, 0.25, 0.3125, 0.1875, 0.3437, 0.625, 0.3437, 0.6875, 0.3125, 0.6875, 0.3125, 0.625, 0.3437, 0.125, 0.3437, 0.1875, 0.3125, 0.1875, 0.3125, 0.125, 0.3437, 0.5625, 0.3437, 0.625, 0.3125, 0.625, 0.3125, 0.5625, 0.3437, 0.0625, 0.3437, 0.125, 0.3125, 0.125, 0.3125, 0.0625, 0.3437, 0.5, 0.3437, 0.5625, 0.3125, 0.5625, 0.3125, 0.5, 0.3437, 0.9375, 0.3281, 1.0, 0.3125, 0.9375, 0.3281, 0.0, 0.3437, 0.0625, 0.3125, 0.0625, 0.3437, 0.4375, 0.3437, 0.5, 0.3125, 0.5, 0.3125, 0.4375, 0.3437, 0.875, 0.3437, 0.9375, 0.3125, 0.9375, 0.3125, 0.875, 0.3125, 0.125, 0.3125, 0.1875, 0.2812, 0.1875, 0.2812, 0.125, 0.3125, 0.5625, 0.3125, 0.625, 0.2812, 0.625, 0.2812, 0.5625, 0.3125, 0.0625, 0.3125, 0.125, 0.2812, 0.125, 0.2812, 0.0625, 0.3125, 0.5, 0.3125, 0.5625, 0.2812, 0.5625, 0.2812, 0.5, 0.3125, 0.9375, 0.2969, 1.0, 0.2812, 0.9375, 0.2969, 0.0, 0.3125, 0.0625, 0.2812, 0.0625, 0.3125, 0.4375, 0.3125, 0.5, 0.2812, 0.5, 0.2812, 0.4375, 0.3125, 0.875, 0.3125, 0.9375, 0.2812, 0.9375, 0.2812, 0.875, 0.3125, 0.375, 0.3125, 0.4375, 0.2812, 0.4375, 0.2812, 0.375, 0.3125, 0.8125, 0.3125, 0.875, 0.2812, 0.875, 0.2812, 0.8125, 0.3125, 0.3125, 0.3125, 0.375, 0.2812, 0.375, 0.2812, 0.3125, 0.3125, 0.75, 0.3125, 0.8125, 0.2812, 0.8125, 0.2812, 0.75, 0.3125, 0.25, 0.3125, 0.3125, 0.2812, 0.3125, 0.2812, 0.25, 0.3125, 0.6875, 0.3125, 0.75, 0.2812, 0.75, 0.2812, 0.6875, 0.3125, 0.1875, 0.3125, 0.25, 0.2812, 0.25, 0.2812, 0.1875, 0.3125, 0.625, 0.3125, 0.6875, 0.2812, 0.6875, 0.2812, 0.625, 0.2812, 0.8125, 0.2812, 0.875, 0.25, 0.875, 0.25, 0.8125, 0.2812, 0.3125, 0.2812, 0.375, 0.25, 0.375, 0.25, 0.3125, 0.2812, 0.75, 0.2812, 0.8125, 0.25, 0.8125, 0.25, 0.75, 0.2812, 0.25, 0.2812, 0.3125, 0.25, 0.3125, 0.25, 0.25, 0.2812, 0.6875, 0.2812, 0.75, 0.25, 0.75, 0.25, 0.6875, 0.2812, 0.1875, 0.2812, 0.25, 0.25, 0.25, 0.25, 0.1875, 0.2812, 0.625, 0.2812, 0.6875, 0.25, 0.6875, 0.25, 0.625, 0.2812, 0.125, 0.2812, 0.1875, 0.25, 0.1875, 0.25, 0.125, 0.2812, 0.5625, 0.2812, 0.625, 0.25, 0.625, 0.25, 0.5625, 0.2812, 0.0625, 0.2812, 0.125, 0.25, 0.125, 0.25, 0.0625, 0.2812, 0.5, 0.2812, 0.5625, 0.25, 0.5625, 0.25, 0.5, 0.2812, 0.9375, 0.2656, 1.0, 0.25, 0.9375, 0.2656, 0.0, 0.2812, 0.0625, 0.25, 0.0625, 0.2812, 0.4375, 0.2812, 0.5, 0.25, 0.5, 0.25, 0.4375, 0.2812, 0.875, 0.2812, 0.9375, 0.25, 0.9375, 0.25, 0.875, 0.2812, 0.375, 0.2812, 0.4375, 0.25, 0.4375, 0.25, 0.375, 0.25, 0.5625, 0.25, 0.625, 0.2188, 0.625, 0.2187, 0.5625, 0.25, 0.0625, 0.25, 0.125, 0.2188, 0.125, 0.2188, 0.0625, 0.25, 0.5, 0.25, 0.5625, 0.2187, 0.5625, 0.2187, 0.5, 0.25, 0.9375, 0.2344, 1.0, 0.2188, 0.9375, 0.2344, 0.0, 0.25, 0.0625, 0.2188, 0.0625, 0.25, 0.4375, 0.25, 0.5, 0.2187, 0.5, 0.2187, 0.4375, 0.25, 0.875, 0.25, 0.9375, 0.2188, 0.9375, 0.2188, 0.875, 0.25, 0.375, 0.25, 0.4375, 0.2187, 0.4375, 0.2188, 0.375, 0.25, 0.8125, 0.25, 0.875, 0.2188, 0.875, 0.2188, 0.8125, 0.25, 0.3125, 0.25, 0.375, 0.2188, 0.375, 0.2187, 0.3125, 0.25, 0.75, 0.25, 0.8125, 0.2188, 0.8125, 0.2187, 0.75, 0.25, 0.25, 0.25, 0.3125, 0.2187, 0.3125, 0.2187, 0.25, 0.25, 0.6875, 0.25, 0.75, 0.2187, 0.75, 0.2187, 0.6875, 0.25, 0.1875, 0.25, 0.25, 0.2187, 0.25, 0.2188, 0.1875, 0.25, 0.625, 0.25, 0.6875, 0.2187, 0.6875, 0.2188, 0.625, 0.25, 0.125, 0.25, 0.1875, 0.2188, 0.1875, 0.2188, 0.125, 0.2187, 0.3125, 0.2188, 0.375, 0.1875, 0.375, 0.1875, 0.3125, 0.2187, 0.75, 0.2188, 0.8125, 0.1875, 0.8125, 0.1875, 0.75, 0.2187, 0.25, 0.2187, 0.3125, 0.1875, 0.3125, 0.1875, 0.25, 0.2187, 0.6875, 0.2187, 0.75, 0.1875, 0.75, 0.1875, 0.6875, 0.2188, 0.1875, 0.2187, 0.25, 0.1875, 0.25, 0.1875, 0.1875, 0.2188, 0.625, 0.2187, 0.6875, 0.1875, 0.6875, 0.1875, 0.625, 0.2188, 0.125, 0.2188, 0.1875, 0.1875, 0.1875, 0.1875, 0.125, 0.2187, 0.5625, 0.2188, 0.625, 0.1875, 0.625, 0.1875, 0.5625, 0.2188, 0.0625, 0.2188, 0.125, 0.1875, 0.125, 0.1875, 0.0625, 0.2187, 0.5, 0.2187, 0.5625, 0.1875, 0.5625, 0.1875, 0.5, 0.2188, 0.9375, 0.2031, 1.0, 0.1875, 0.9375, 0.2031, 0.0, 0.2188, 0.0625, 0.1875, 0.0625, 0.2187, 0.4375, 0.2187, 0.5, 0.1875, 0.5, 0.1875, 0.4375, 0.2188, 0.875, 0.2188, 0.9375, 0.1875, 0.9375, 0.1875, 0.875, 0.2188, 0.375, 0.2187, 0.4375, 0.1875, 0.4375, 0.1875, 0.375, 0.2188, 0.8125, 0.2188, 0.875, 0.1875, 0.875, 0.1875, 0.8125, 0.1875, 0.0625, 0.1875, 0.125, 0.1563, 0.125, 0.1563, 0.0625, 0.1875, 0.5, 0.1875, 0.5625, 0.1562, 0.5625, 0.1562, 0.5, 0.1875, 0.9375, 0.1719, 1.0, 0.1563, 0.9375, 0.1719, 0.0, 0.1875, 0.0625, 0.1563, 0.0625, 0.1875, 0.4375, 0.1875, 0.5, 0.1562, 0.5, 0.1562, 0.4375, 0.1875, 0.875, 0.1875, 0.9375, 0.1563, 0.9375, 0.1563, 0.875, 0.1875, 0.375, 0.1875, 0.4375, 0.1562, 0.4375, 0.1563, 0.375, 0.1875, 0.8125, 0.1875, 0.875, 0.1563, 0.875, 0.1563, 0.8125, 0.1875, 0.3125, 0.1875, 0.375, 0.1563, 0.375, 0.1562, 0.3125, 0.1875, 0.75, 0.1875, 0.8125, 0.1563, 0.8125, 0.1563, 0.75, 0.1875, 0.25, 0.1875, 0.3125, 0.1562, 0.3125, 0.1563, 0.25, 0.1875, 0.6875, 0.1875, 0.75, 0.1563, 0.75, 0.1562, 0.6875, 0.1875, 0.1875, 0.1875, 0.25, 0.1563, 0.25, 0.1563, 0.1875, 0.1875, 0.625, 0.1875, 0.6875, 0.1562, 0.6875, 0.1563, 0.625, 0.1875, 0.125, 0.1875, 0.1875, 0.1563, 0.1875, 0.1563, 0.125, 0.1875, 0.5625, 0.1875, 0.625, 0.1563, 0.625, 0.1562, 0.5625, 0.1563, 0.75, 0.1563, 0.8125, 0.125, 0.8125, 0.125, 0.75, 0.1563, 0.25, 0.1562, 0.3125, 0.125, 0.3125, 0.125, 0.25, 0.1562, 0.6875, 0.1563, 0.75, 0.125, 0.75, 0.125, 0.6875, 0.1563, 0.1875, 0.1563, 0.25, 0.125, 0.25, 0.125, 0.1875, 0.1563, 0.625, 0.1562, 0.6875, 0.125, 0.6875, 0.125, 0.625, 0.1563, 0.125, 0.1563, 0.1875, 0.125, 0.1875, 0.125, 0.125, 0.1562, 0.5625, 0.1563, 0.625, 0.125, 0.625, 0.125, 0.5625, 0.1563, 0.0625, 0.1563, 0.125, 0.125, 0.125, 0.125, 0.0625, 0.1562, 0.5, 0.1562, 0.5625, 0.125, 0.5625, 0.125, 0.5, 0.1563, 0.9375, 0.1406, 1.0, 0.125, 0.9375, 0.1406, 0.0, 0.1563, 0.0625, 0.125, 0.0625, 0.1562, 0.4375, 0.1562, 0.5, 0.125, 0.5, 0.125, 0.4375, 0.1563, 0.875, 0.1563, 0.9375, 0.125, 0.9375, 0.125, 0.875, 0.1563, 0.375, 0.1562, 0.4375, 0.125, 0.4375, 0.125, 0.375, 0.1563, 0.8125, 0.1563, 0.875, 0.125, 0.875, 0.125, 0.8125, 0.1562, 0.3125, 0.1563, 0.375, 0.125, 0.375, 0.125, 0.3125, 0.125, 0.5, 0.125, 0.5625, 0.09375, 0.5625, 0.09375, 0.5, 0.125, 0.9375, 0.1094, 1.0, 0.09375, 0.9375, 0.1094, 0.0, 0.125, 0.0625, 0.09375, 0.0625, 0.125, 0.4375, 0.125, 0.5, 0.09375, 0.5, 0.09375, 0.4375, 0.125, 0.875, 0.125, 0.9375, 0.09375, 0.9375, 0.09375, 0.875, 0.125, 0.375, 0.125, 0.4375, 0.09375, 0.4375, 0.09375, 0.375, 0.125, 0.8125, 0.125, 0.875, 0.09375, 0.875, 0.09375, 0.8125, 0.125, 0.3125, 0.125, 0.375, 0.09375, 0.375, 0.09375, 0.3125, 0.125, 0.75, 0.125, 0.8125, 0.09375, 0.8125, 0.09375, 0.75, 0.125, 0.25, 0.125, 0.3125, 0.09375, 0.3125, 0.09375, 0.25, 0.125, 0.6875, 0.125, 0.75, 0.09375, 0.75, 0.09375, 0.6875, 0.125, 0.1875, 0.125, 0.25, 0.09375, 0.25, 0.09375, 0.1875, 0.125, 0.625, 0.125, 0.6875, 0.09375, 0.6875, 0.09375, 0.625, 0.125, 0.125, 0.125, 0.1875, 0.09375, 0.1875, 0.09375, 0.125, 0.125, 0.5625, 0.125, 0.625, 0.09375, 0.625, 0.09375, 0.5625, 0.125, 0.0625, 0.125, 0.125, 0.09375, 0.125, 0.09375, 0.0625, 0.09375, 0.25, 0.09375, 0.3125, 0.0625, 0.3125, 0.0625, 0.25, 0.09375, 0.6875, 0.09375, 0.75, 0.0625, 0.75, 0.0625, 0.6875, 0.09375, 0.1875, 0.09375, 0.25, 0.0625, 0.25, 0.0625, 0.1875, 0.09375, 0.625, 0.09375, 0.6875, 0.0625, 0.6875, 0.0625, 0.625, 0.09375, 0.125, 0.09375, 0.1875, 0.0625, 0.1875, 0.0625, 0.125, 0.09375, 0.5625, 0.09375, 0.625, 0.0625, 0.625, 0.0625, 0.5625, 0.09375, 0.0625, 0.09375, 0.125, 0.0625, 0.125, 0.0625, 0.0625, 0.09375, 0.5, 0.09375, 0.5625, 0.0625, 0.5625, 0.0625, 0.5, 0.09375, 0.9375, 0.07813, 1.0, 0.0625, 0.9375, 0.07813, 0.0, 0.09375, 0.0625, 0.0625, 0.0625, 0.09375, 0.4375, 0.09375, 0.5, 0.0625, 0.5, 0.0625, 0.4375, 0.09375, 0.875, 0.09375, 0.9375, 0.0625, 0.9375, 0.0625, 0.875, 0.09375, 0.375, 0.09375, 0.4375, 0.0625, 0.4375, 0.0625, 0.375, 0.09375, 0.8125, 0.09375, 0.875, 0.0625, 0.875, 0.0625, 0.8125, 0.09375, 0.3125, 0.09375, 0.375, 0.0625, 0.375, 0.0625, 0.3125, 0.09375, 0.75, 0.09375, 0.8125, 0.0625, 0.8125, 0.0625, 0.75, 0.04688, 0.0, 0.0625, 0.0625, 0.03125, 0.0625, 0.0625, 0.4375, 0.0625, 0.5, 0.03125, 0.5, 0.03125, 0.4375, 0.0625, 0.875, 0.0625, 0.9375, 0.03125, 0.9375, 0.03125, 0.875, 0.0625, 0.375, 0.0625, 0.4375, 0.03125, 0.4375, 0.03125, 0.375, 0.0625, 0.8125, 0.0625, 0.875, 0.03125, 0.875, 0.03125, 0.8125, 0.0625, 0.3125, 0.0625, 0.375, 0.03125, 0.375, 0.03125, 0.3125, 0.0625, 0.75, 0.0625, 0.8125, 0.03125, 0.8125, 0.03125, 0.75, 0.0625, 0.25, 0.0625, 0.3125, 0.03125, 0.3125, 0.03125, 0.25, 0.0625, 0.6875, 0.0625, 0.75, 0.03125, 0.75, 0.03125, 0.6875, 0.0625, 0.1875, 0.0625, 0.25, 0.03125, 0.25, 0.03125, 0.1875, 0.0625, 0.625, 0.0625, 0.6875, 0.03125, 0.6875, 0.03125, 0.625, 0.0625, 0.125, 0.0625, 0.1875, 0.03125, 0.1875, 0.03125, 0.125, 0.0625, 0.5625, 0.0625, 0.625, 0.03125, 0.625, 0.03125, 0.5625, 0.0625, 0.0625, 0.0625, 0.125, 0.03125, 0.125, 0.03125, 0.0625, 0.0625, 0.5, 0.0625, 0.5625, 0.03125, 0.5625, 0.03125, 0.5, 0.0625, 0.9375, 0.04688, 1.0, 0.03125, 0.9375, 0.03125, 0.1875, 0.03125, 0.25, 0.0, 0.25, 5.96e-08, 0.1875, 0.03125, 0.625, 0.03125, 0.6875, 0.0, 0.6875, 5.96e-08, 0.625, 0.03125, 0.125, 0.03125, 0.1875, 5.96e-08, 0.1875, 8.941e-08, 0.125, 0.03125, 0.5625, 0.03125, 0.625, 5.96e-08, 0.625, 0.0, 0.5625, 0.03125, 0.0625, 0.03125, 0.125, 8.941e-08, 0.125, 2.384e-07, 0.0625, 0.03125, 0.5, 0.03125, 0.5625, 0.0, 0.5625, 0.0, 0.5, 0.03125, 0.9375, 0.01563, 1.0, 2.384e-07, 0.9375, 0.01563, 0.0, 0.03125, 0.0625, 2.384e-07, 0.0625, 0.03125, 0.4375, 0.03125, 0.5, 0.0, 0.5, 0.0, 0.4375, 0.03125, 0.875, 0.03125, 0.9375, 2.384e-07, 0.9375, 8.941e-08, 0.875, 0.03125, 0.375, 0.03125, 0.4375, 0.0, 0.4375, 5.96e-08, 0.375, 0.03125, 0.8125, 0.03125, 0.875, 8.941e-08, 0.875, 5.96e-08, 0.8125, 0.03125, 0.3125, 0.03125, 0.375, 5.96e-08, 0.375, 0.0, 0.3125, 0.03125, 0.75, 0.03125, 0.8125, 5.96e-08, 0.8125, 0.0, 0.75, 0.03125, 0.25, 0.03125, 0.3125, 0.0, 0.3125, 0.0, 0.25, 0.03125, 0.6875, 0.03125, 0.75, 0.0, 0.75, 0.0, 0.6875, 1.0, 0.875, 1.0, 0.9375, 0.9688, 0.9375, 0.9688, 0.875, 1.0, 0.375, 1.0, 0.4375, 0.9688, 0.4375, 0.9688, 0.375, 1.0, 0.8125, 1.0, 0.875, 0.9688, 0.875, 0.9688, 0.8125, 1.0, 0.3125, 1.0, 0.375, 0.9688, 0.375, 0.9688, 0.3125, 1.0, 0.75, 1.0, 0.8125, 0.9688, 0.8125, 0.9688, 0.75, 1.0, 0.25, 1.0, 0.3125, 0.9688, 0.3125, 0.9688, 0.25, 1.0, 0.6875, 1.0, 0.75, 0.9688, 0.75, 0.9688, 0.6875, 1.0, 0.1875, 1.0, 0.25, 0.9688, 0.25, 0.9688, 0.1875, 1.0, 0.625, 1.0, 0.6875, 0.9688, 0.6875, 0.9688, 0.625, 1.0, 0.125, 1.0, 0.1875, 0.9688, 0.1875, 0.9688, 0.125, 1.0, 0.5625, 1.0, 0.625, 0.9688, 0.625, 0.9688, 0.5625, 1.0, 0.0625, 1.0, 0.125, 0.9688, 0.125, 0.9688, 0.0625, 1.0, 0.5, 1.0, 0.5625, 0.9688, 0.5625, 0.9688, 0.5, 1.0, 0.9375, 0.9844, 1.0, 0.9688, 0.9375, 0.9844, 0.0, 1.0, 0.0625, 0.9688, 0.0625, 1.0, 0.4375, 1.0, 0.5, 0.9688, 0.5, 0.9688, 0.4375, 0.9688, 0.625, 0.9688, 0.6875, 0.9375, 0.6875, 0.9375, 0.625, 0.9688, 0.125, 0.9688, 0.1875, 0.9375, 0.1875, 0.9375, 0.125, 0.9688, 0.5625, 0.9688, 0.625, 0.9375, 0.625, 0.9375, 0.5625, 0.9688, 0.0625, 0.9688, 0.125, 0.9375, 0.125, 0.9375, 0.0625, 0.9688, 0.5, 0.9688, 0.5625, 0.9375, 0.5625, 0.9375, 0.5, 0.9688, 0.9375, 0.9531, 1.0, 0.9375, 0.9375, 0.9531, 0.0, 0.9688, 0.0625, 0.9375, 0.0625, 0.9688, 0.4375, 0.9688, 0.5, 0.9375, 0.5, 0.9375, 0.4375, 0.9688, 0.875, 0.9688, 0.9375, 0.9375, 0.9375, 0.9375, 0.875, 0.9688, 0.375, 0.9688, 0.4375, 0.9375, 0.4375, 0.9375, 0.375, 0.9688, 0.8125, 0.9688, 0.875, 0.9375, 0.875, 0.9375, 0.8125, 0.9688, 0.3125, 0.9688, 0.375, 0.9375, 0.375, 0.9375, 0.3125, 0.9688, 0.75, 0.9688, 0.8125, 0.9375, 0.8125, 0.9375, 0.75, 0.9688, 0.25, 0.9688, 0.3125, 0.9375, 0.3125, 0.9375, 0.25, 0.9688, 0.6875, 0.9688, 0.75, 0.9375, 0.75, 0.9375, 0.6875, 0.9688, 0.1875, 0.9688, 0.25, 0.9375, 0.25, 0.9375, 0.1875, 0.9375, 0.375, 0.9375, 0.4375, 0.9062, 0.4375, 0.9062, 0.375, 0.9375, 0.8125, 0.9375, 0.875, 0.9063, 0.875, 0.9062, 0.8125, 0.9375, 0.3125, 0.9375, 0.375, 0.9062, 0.375, 0.9062, 0.3125, 0.9375, 0.75, 0.9375, 0.8125, 0.9062, 0.8125, 0.9062, 0.75, 0.9375, 0.25, 0.9375, 0.3125, 0.9062, 0.3125, 0.9062, 0.25, 0.9375, 0.6875, 0.9375, 0.75, 0.9062, 0.75, 0.9062, 0.6875, 0.9375, 0.1875, 0.9375, 0.25, 0.9062, 0.25, 0.9062, 0.1875, 0.9375, 0.625, 0.9375, 0.6875, 0.9062, 0.6875, 0.9062, 0.625, 0.9375, 0.125, 0.9375, 0.1875, 0.9062, 0.1875, 0.9063, 0.125, 0.9375, 0.5625, 0.9375, 0.625, 0.9062, 0.625, 0.9062, 0.5625, 0.9375, 0.0625, 0.9375, 0.125, 0.9063, 0.125, 0.9063, 0.0625, 0.9375, 0.5, 0.9375, 0.5625, 0.9062, 0.5625, 0.9062, 0.5, 0.9375, 0.9375, 0.9219, 1.0, 0.9063, 0.9375, 0.9219, 0.0, 0.9375, 0.0625, 0.9063, 0.0625, 0.9375, 0.4375, 0.9375, 0.5, 0.9062, 0.5, 0.9062, 0.4375, 0.9375, 0.875, 0.9375, 0.9375, 0.9063, 0.9375, 0.9063, 0.875, 0.9063, 0.125, 0.9062, 0.1875, 0.875, 0.1875, 0.875, 0.125, 0.9062, 0.5625, 0.9062, 0.625, 0.875, 0.625, 0.875, 0.5625, 0.9063, 0.0625, 0.9063, 0.125, 0.875, 0.125, 0.875, 0.0625, 0.9062, 0.5, 0.9062, 0.5625, 0.875, 0.5625, 0.875, 0.5, 0.9063, 0.9375, 0.8906, 1.0, 0.875, 0.9375, 0.8906, 0.0, 0.9063, 0.0625, 0.875, 0.0625, 0.9062, 0.4375, 0.9062, 0.5, 0.875, 0.5, 0.875, 0.4375, 0.9063, 0.875, 0.9063, 0.9375, 0.875, 0.9375, 0.875, 0.875, 0.9062, 0.375, 0.9062, 0.4375, 0.875, 0.4375, 0.875, 0.375, 0.9062, 0.8125, 0.9063, 0.875, 0.875, 0.875, 0.875, 0.8125, 0.9062, 0.3125, 0.9062, 0.375, 0.875, 0.375, 0.875, 0.3125, 0.9062, 0.75, 0.9062, 0.8125, 0.875, 0.8125, 0.875, 0.75, 0.9062, 0.25, 0.9062, 0.3125, 0.875, 0.3125, 0.875, 0.25, 0.9062, 0.6875, 0.9062, 0.75, 0.875, 0.75, 0.875, 0.6875, 0.9062, 0.1875, 0.9062, 0.25, 0.875, 0.25, 0.875, 0.1875, 0.9062, 0.625, 0.9062, 0.6875, 0.875, 0.6875, 0.875, 0.625, 0.875, 0.8125, 0.875, 0.875, 0.8438, 0.875, 0.8438, 0.8125, 0.875, 0.3125, 0.875, 0.375, 0.8438, 0.375, 0.8438, 0.3125, 0.875, 0.75, 0.875, 0.8125, 0.8438, 0.8125, 0.8438, 0.75, 0.875, 0.25, 0.875, 0.3125, 0.8438, 0.3125, 0.8438, 0.25, 0.875, 0.6875, 0.875, 0.75, 0.8438, 0.75, 0.8438, 0.6875, 0.875, 0.1875, 0.875, 0.25, 0.8438, 0.25, 0.8438, 0.1875, 0.875, 0.625, 0.875, 0.6875, 0.8438, 0.6875, 0.8438, 0.625, 0.875, 0.125, 0.875, 0.1875, 0.8438, 0.1875, 0.8438, 0.125, 0.875, 0.5625, 0.875, 0.625, 0.8438, 0.625, 0.8438, 0.5625, 0.875, 0.0625, 0.875, 0.125, 0.8438, 0.125, 0.8438, 0.0625, 0.875, 0.5, 0.875, 0.5625, 0.8438, 0.5625, 0.8438, 0.5, 0.875, 0.9375, 0.8594, 1.0, 0.8438, 0.9375, 0.8594, 0.0, 0.875, 0.0625, 0.8438, 0.0625, 0.875, 0.4375, 0.875, 0.5, 0.8438, 0.5, 0.8438, 0.4375, 0.875, 0.875, 0.875, 0.9375, 0.8438, 0.9375, 0.8438, 0.875, 0.875, 0.375, 0.875, 0.4375, 0.8438, 0.4375, 0.8438, 0.375, 0.8438, 0.5625, 0.8438, 0.625, 0.8125, 0.625, 0.8125, 0.5625, 0.8438, 0.0625, 0.8438, 0.125, 0.8125, 0.125, 0.8125, 0.0625, 0.8438, 0.5, 0.8438, 0.5625, 0.8125, 0.5625, 0.8125, 0.5, 0.8438, 0.9375, 0.8281, 1.0, 0.8125, 0.9375, 0.8281, 0.0, 0.8438, 0.0625, 0.8125, 0.0625, 0.8438, 0.4375, 0.8438, 0.5, 0.8125, 0.5, 0.8125, 0.4375, 0.8438, 0.875, 0.8438, 0.9375, 0.8125, 0.9375, 0.8125, 0.875, 0.8438, 0.375, 0.8438, 0.4375, 0.8125, 0.4375, 0.8125, 0.375, 0.8438, 0.8125, 0.8438, 0.875, 0.8125, 0.875, 0.8125, 0.8125, 0.8438, 0.3125, 0.8438, 0.375, 0.8125, 0.375, 0.8125, 0.3125, 0.8438, 0.75, 0.8438, 0.8125, 0.8125, 0.8125, 0.8125, 0.75, 0.8438, 0.25, 0.8438, 0.3125, 0.8125, 0.3125, 0.8125, 0.25, 0.8438, 0.6875, 0.8438, 0.75, 0.8125, 0.75, 0.8125, 0.6875, 0.8438, 0.1875, 0.8438, 0.25, 0.8125, 0.25, 0.8125, 0.1875, 0.8438, 0.625, 0.8438, 0.6875, 0.8125, 0.6875, 0.8125, 0.625, 0.8438, 0.125, 0.8438, 0.1875, 0.8125, 0.1875, 0.8125, 0.125, 0.8125, 0.3125, 0.8125, 0.375, 0.7812, 0.375, 0.7812, 0.3125, 0.8125, 0.75, 0.8125, 0.8125, 0.7812, 0.8125, 0.7812, 0.75, 0.8125, 0.25, 0.8125, 0.3125, 0.7812, 0.3125, 0.7812, 0.25, 0.8125, 0.6875, 0.8125, 0.75, 0.7812, 0.75, 0.7812, 0.6875, 0.8125, 0.1875, 0.8125, 0.25, 0.7812, 0.25, 0.7812, 0.1875, 0.8125, 0.625, 0.8125, 0.6875, 0.7812, 0.6875, 0.7812, 0.625, 0.8125, 0.125, 0.8125, 0.1875, 0.7812, 0.1875, 0.7812, 0.125, 0.8125, 0.5625, 0.8125, 0.625, 0.7812, 0.625, 0.7812, 0.5625, 0.8125, 0.0625, 0.8125, 0.125, 0.7812, 0.125, 0.7812, 0.0625, 0.8125, 0.5, 0.8125, 0.5625, 0.7812, 0.5625, 0.7812, 0.5, 0.8125, 0.9375, 0.7969, 1.0, 0.7812, 0.9375, 0.7969, 0.0, 0.8125, 0.0625, 0.7812, 0.0625, 0.8125, 0.4375, 0.8125, 0.5, 0.7812, 0.5, 0.7812, 0.4375, 0.8125, 0.875, 0.8125, 0.9375, 0.7812, 0.9375, 0.7812, 0.875, 0.8125, 0.375, 0.8125, 0.4375, 0.7812, 0.4375, 0.7812, 0.375, 0.8125, 0.8125, 0.8125, 0.875, 0.7812, 0.875, 0.7812, 0.8125, 0.7812, 0.0625, 0.7812, 0.125, 0.75, 0.125, 0.75, 0.0625, 0.7812, 0.5, 0.7812, 0.5625, 0.75, 0.5625, 0.75, 0.5, 0.7812, 0.9375, 0.7656, 1.0, 0.75, 0.9375, 0.7656, 0.0, 0.7812, 0.0625, 0.75, 0.0625, 0.7812, 0.4375, 0.7812, 0.5, 0.75, 0.5, 0.75, 0.4375, 0.7812, 0.875, 0.7812, 0.9375, 0.75, 0.9375, 0.75, 0.875, 0.7812, 0.375, 0.7812, 0.4375, 0.75, 0.4375, 0.75, 0.375, 0.7812, 0.8125, 0.7812, 0.875, 0.75, 0.875, 0.75, 0.8125, 0.7812, 0.3125, 0.7812, 0.375, 0.75, 0.375, 0.75, 0.3125, 0.7812, 0.75, 0.7812, 0.8125, 0.75, 0.8125, 0.75, 0.75, 0.7812, 0.25, 0.7812, 0.3125, 0.75, 0.3125, 0.75, 0.25, 0.7812, 0.6875, 0.7812, 0.75, 0.75, 0.75, 0.75, 0.6875, 0.7812, 0.1875, 0.7812, 0.25, 0.75, 0.25, 0.75, 0.1875, 0.7812, 0.625, 0.7812, 0.6875, 0.75, 0.6875, 0.75, 0.625, 0.7812, 0.125, 0.7812, 0.1875, 0.75, 0.1875, 0.75, 0.125, 0.7812, 0.5625, 0.7812, 0.625, 0.75, 0.625, 0.75, 0.5625])
me_sphere.materials.append(mat_stone_01)
me_sphere.use_remesh_preserve_volume = False
me_sphere.use_remesh_preserve_attributes = False
me_sphere.use_mirror_vertex_groups = False
me_sphere.update()
me_cube_001 = bpy.data.meshes.new('Cube.001')
me_cube_001.from_pydata([(-0.43, 0.3381, 4.644), (-0.6828, -0.2122, 4.687), (-0.738, -0.1942, 4.123), (-0.7932, -0.08635, 3.907), (-0.6375, 0.2595, 3.874), (-0.477, 0.4156, 4.074), (-0.7053, -0.04038, 5.071), (-0.4342, 0.2359, 4.97)], [(6, 1), (1, 2), (2, 3), (3, 4), (4, 5), (5, 0), (7, 6), (0, 7)], [])
_uv = me_cube_001.uv_layers.new(name='UVMap')
_uv.uv.foreach_set('vector', [])
me_cube_001.materials.append(mat_vine_leafs)
me_cube_001.use_remesh_preserve_volume = False
me_cube_001.use_remesh_preserve_attributes = False
me_cube_001.use_mirror_vertex_groups = False
me_cube_001.update()
me_cube_003 = bpy.data.meshes.new('Cube.003')
me_cube_003.from_pydata([(-0.3985, 0.07446, 3.886), (-0.3285, 0.02594, 3.932), (-0.3667, 0.05277, 4.017), (-0.4366, 0.1013, 3.971), (0.05105, 0.4893, 4.186), (0.1112, 0.4131, 4.183), (0.04715, 0.3609, 4.234), (-0.013, 0.437, 4.237), (0.06501, 0.433, 4.995), (0.1251, 0.3619, 4.968), (0.04919, 0.3097, 4.937), (-0.01089, 0.3808, 4.965), (-0.005785, 0.1088, 5.312), (0.06086, 0.07799, 5.248), (-0.009427, 0.05751, 5.184), (-0.07607, 0.0883, 5.248), (-0.0005112, -0.1432, 5.312), (0.06682, -0.119, 5.246), (-0.003098, -0.09219, 5.184), (-0.07043, -0.1165, 5.25), (-0.03884, -0.4688, 5.001), (0.03144, -0.4206, 4.955), (-0.02829, -0.345, 4.943), (-0.09857, -0.3932, 4.989), (-0.3831, -0.4492, 4.373), (-0.3041, -0.4008, 4.344), (-0.3395, -0.3194, 4.383), (-0.4185, -0.3677, 4.412), (-0.5297, -0.2961, 4.067), (-0.4359, -0.2751, 4.08), (-0.46, -0.2099, 4.148), (-0.5539, -0.2308, 4.135), (-0.4416, -0.03349, 3.932), (-0.353, -0.04634, 3.97), (-0.3797, 0.002421, 4.049), (-0.4683, 0.01528, 4.012), (-0.4696, -0.1126, 3.971), (-0.3811, -0.1255, 4.009), (-0.4078, -0.07673, 4.088), (-0.4964, -0.06387, 4.051), (-0.4977, -0.1918, 4.01), (-0.4091, -0.2046, 4.048), (-0.4359, -0.1559, 4.127), (-0.5245, -0.143, 4.09), (-0.02821, 0.4237, 4.129), (0.03413, 0.3492, 4.129), (0.003084, 0.3232, 4.217), (-0.05926, 0.3977, 4.217), (-0.08987, 0.372, 4.092), (-0.02753, 0.2976, 4.092), (-0.05858, 0.2716, 4.18), (-0.1209, 0.346, 4.18), (-0.1515, 0.3204, 4.055), (-0.0892, 0.2459, 4.055), (-0.1202, 0.2199, 4.143), (-0.1826, 0.2944, 4.143), (-0.2132, 0.2687, 4.018), (-0.1509, 0.1943, 4.018), (-0.1819, 0.1683, 4.106), (-0.2443, 0.2427, 4.106), (-0.2749, 0.2171, 3.981), (-0.2125, 0.1427, 3.981), (-0.2436, 0.1167, 4.069), (-0.3059, 0.1911, 4.069), (-0.3365, 0.1655, 3.944), (-0.2742, 0.09103, 3.944), (-0.3052, 0.06503, 4.032), (-0.3676, 0.1395, 4.032), (0.06489, 0.446, 4.876), (0.1242, 0.3693, 4.87), (0.04731, 0.3101, 4.867), (-0.01199, 0.3868, 4.873), (0.06389, 0.4527, 4.782), (0.1232, 0.3761, 4.776), (0.04631, 0.3168, 4.772), (-0.01299, 0.3935, 4.778), (0.06289, 0.4594, 4.687), (0.1222, 0.3828, 4.681), (0.04531, 0.3236, 4.678), (-0.01399, 0.4002, 4.684), (0.06189, 0.4661, 4.593), (0.1212, 0.3895, 4.587), (0.04431, 0.3303, 4.583), (-0.01499, 0.4069, 4.589), (0.06089, 0.4729, 4.498), (0.1202, 0.3962, 4.492), (0.04331, 0.337, 4.489), (-0.01599, 0.4136, 4.495), (0.05989, 0.4796, 4.404), (0.1192, 0.4029, 4.398), (0.04231, 0.3437, 4.394), (-0.01699, 0.4204, 4.4), (0.05889, 0.4863, 4.309), (0.1182, 0.4096, 4.303), (0.04131, 0.3504, 4.3), (-0.01799, 0.4271, 4.306), (0.0102, 0.1881, 5.241), (0.07295, 0.1296, 5.196), (0.0004721, 0.09347, 5.142), (-0.06228, 0.152, 5.188), (0.02314, 0.2457, 5.185), (0.08589, 0.1872, 5.139), (0.01341, 0.1511, 5.086), (-0.04934, 0.2096, 5.131), (0.03608, 0.3034, 5.128), (0.09884, 0.2449, 5.083), (0.02635, 0.2087, 5.029), (-0.0364, 0.2673, 5.075), (0.04902, 0.361, 5.072), (0.1118, 0.3025, 5.027), (0.03929, 0.2664, 4.973), (-0.02346, 0.3249, 5.019), (-0.002468, -0.0507, 5.317), (0.06488, -0.04878, 5.247), (-0.005009, -0.05081, 5.179), (-0.07236, -0.05274, 5.249), (-0.004402, 0.01625, 5.317), (0.06295, 0.01818, 5.247), (-0.006943, 0.01614, 5.179), (-0.07429, 0.01421, 5.249), (-0.02733, -0.3965, 5.077), (0.04123, -0.3531, 5.024), (-0.0271, -0.3017, 4.978), (-0.09566, -0.3451, 5.031), (-0.02098, -0.3386, 5.132), (0.04758, -0.2952, 5.079), (-0.02074, -0.2438, 5.033), (-0.08931, -0.2872, 5.086), (-0.01463, -0.2808, 5.187), (0.05394, -0.2374, 5.134), (-0.01439, -0.186, 5.088), (-0.08295, -0.2294, 5.141), (-0.008274, -0.2229, 5.243), (0.06029, -0.1796, 5.189), (-0.008039, -0.1282, 5.143), (-0.0766, -0.1715, 5.197), (-0.3302, -0.4541, 4.469), (-0.2565, -0.4043, 4.43), (-0.2987, -0.321, 4.457), (-0.3725, -0.3708, 4.495), (-0.2834, -0.4573, 4.554), (-0.2096, -0.4075, 4.515), (-0.2519, -0.3242, 4.542), (-0.3257, -0.374, 4.58), (-0.2366, -0.4605, 4.639), (-0.1628, -0.4107, 4.6), (-0.2051, -0.3274, 4.626), (-0.2789, -0.3772, 4.665), (-0.1898, -0.4638, 4.724), (-0.116, -0.414, 4.685), (-0.1583, -0.3307, 4.711), (-0.2321, -0.3804, 4.75), (-0.143, -0.467, 4.808), (-0.06917, -0.4172, 4.77), (-0.1114, -0.3339, 4.796), (-0.1852, -0.3837, 4.835), (-0.09614, -0.4702, 4.893), (-0.02235, -0.4204, 4.855), (-0.06463, -0.3371, 4.881), (-0.1384, -0.3869, 4.92), (-0.4889, -0.3467, 4.159), (-0.405, -0.3018, 4.14), (-0.4341, -0.2249, 4.191), (-0.5179, -0.2698, 4.211), (-0.4555, -0.3795, 4.227), (-0.3716, -0.3346, 4.207), (-0.4007, -0.2578, 4.259), (-0.4845, -0.3026, 4.278), (-0.4221, -0.4123, 4.294), (-0.3383, -0.3674, 4.275), (-0.3673, -0.2906, 4.326), (-0.4511, -0.3355, 4.346)], [], [(0, 1, 33, 32), (1, 2, 34, 33), (2, 3, 35, 34), (3, 0, 32, 35), (32, 33, 37, 36), (33, 34, 38, 37), (34, 35, 39, 38), (35, 32, 36, 39), (36, 37, 41, 40), (37, 38, 42, 41), (38, 39, 43, 42), (39, 36, 40, 43), (40, 41, 29, 28), (41, 42, 30, 29), (42, 43, 31, 30), (43, 40, 28, 31), (4, 5, 45, 44), (5, 6, 46, 45), (6, 7, 47, 46), (7, 4, 44, 47), (44, 45, 49, 48), (45, 46, 50, 49), (46, 47, 51, 50), (47, 44, 48, 51), (48, 49, 53, 52), (49, 50, 54, 53), (50, 51, 55, 54), (51, 48, 52, 55), (52, 53, 57, 56), (53, 54, 58, 57), (54, 55, 59, 58), (55, 52, 56, 59), (56, 57, 61, 60), (57, 58, 62, 61), (58, 59, 63, 62), (59, 56, 60, 63), (60, 61, 65, 64), (61, 62, 66, 65), (62, 63, 67, 66), (63, 60, 64, 67), (64, 65, 1, 0), (65, 66, 2, 1), (66, 67, 3, 2), (67, 64, 0, 3), (8, 9, 69, 68), (9, 10, 70, 69), (10, 11, 71, 70), (11, 8, 68, 71), (68, 69, 73, 72), (69, 70, 74, 73), (70, 71, 75, 74), (71, 68, 72, 75), (72, 73, 77, 76), (73, 74, 78, 77), (74, 75, 79, 78), (75, 72, 76, 79), (76, 77, 81, 80), (77, 78, 82, 81), (78, 79, 83, 82), (79, 76, 80, 83), (80, 81, 85, 84), (81, 82, 86, 85), (82, 83, 87, 86), (83, 80, 84, 87), (84, 85, 89, 88), (85, 86, 90, 89), (86, 87, 91, 90), (87, 84, 88, 91), (88, 89, 93, 92), (89, 90, 94, 93), (90, 91, 95, 94), (91, 88, 92, 95), (92, 93, 5, 4), (93, 94, 6, 5), (94, 95, 7, 6), (95, 92, 4, 7), (12, 13, 97, 96), (13, 14, 98, 97), (14, 15, 99, 98), (15, 12, 96, 99), (96, 97, 101, 100), (97, 98, 102, 101), (98, 99, 103, 102), (99, 96, 100, 103), (100, 101, 105, 104), (101, 102, 106, 105), (102, 103, 107, 106), (103, 100, 104, 107), (104, 105, 109, 108), (105, 106, 110, 109), (106, 107, 111, 110), (107, 104, 108, 111), (108, 109, 9, 8), (109, 110, 10, 9), (110, 111, 11, 10), (111, 108, 8, 11), (16, 17, 113, 112), (17, 18, 114, 113), (18, 19, 115, 114), (19, 16, 112, 115), (112, 113, 117, 116), (113, 114, 118, 117), (114, 115, 119, 118), (115, 112, 116, 119), (116, 117, 13, 12), (117, 118, 14, 13), (118, 119, 15, 14), (119, 116, 12, 15), (20, 21, 121, 120), (21, 22, 122, 121), (22, 23, 123, 122), (23, 20, 120, 123), (120, 121, 125, 124), (121, 122, 126, 125), (122, 123, 127, 126), (123, 120, 124, 127), (124, 125, 129, 128), (125, 126, 130, 129), (126, 127, 131, 130), (127, 124, 128, 131), (128, 129, 133, 132), (129, 130, 134, 133), (130, 131, 135, 134), (131, 128, 132, 135), (132, 133, 17, 16), (133, 134, 18, 17), (134, 135, 19, 18), (135, 132, 16, 19), (24, 25, 137, 136), (25, 26, 138, 137), (26, 27, 139, 138), (27, 24, 136, 139), (136, 137, 141, 140), (137, 138, 142, 141), (138, 139, 143, 142), (139, 136, 140, 143), (140, 141, 145, 144), (141, 142, 146, 145), (142, 143, 147, 146), (143, 140, 144, 147), (144, 145, 149, 148), (145, 146, 150, 149), (146, 147, 151, 150), (147, 144, 148, 151), (148, 149, 153, 152), (149, 150, 154, 153), (150, 151, 155, 154), (151, 148, 152, 155), (152, 153, 157, 156), (153, 154, 158, 157), (154, 155, 159, 158), (155, 152, 156, 159), (156, 157, 21, 20), (157, 158, 22, 21), (158, 159, 23, 22), (159, 156, 20, 23), (28, 29, 161, 160), (29, 30, 162, 161), (30, 31, 163, 162), (31, 28, 160, 163), (160, 161, 165, 164), (161, 162, 166, 165), (162, 163, 167, 166), (163, 160, 164, 167), (164, 165, 169, 168), (165, 166, 170, 169), (166, 167, 171, 170), (167, 164, 168, 171), (168, 169, 25, 24), (169, 170, 26, 25), (170, 171, 27, 26), (171, 168, 24, 27)])
me_cube_003.materials.append(mat_vine_leafs)
me_cube_003.use_remesh_preserve_volume = False
me_cube_003.use_remesh_preserve_attributes = False
me_cube_003.use_mirror_vertex_groups = False
me_cube_003.update()
me_cube_005 = bpy.data.meshes.new('Cube.005')
me_cube_005.from_pydata([(0.06363, -0.006949, 3.897), (-0.006121, 0.0172, 3.877), (-0.02518, 0.02343, 3.951), (0.04458, -0.0007267, 3.971), (0.2375, 0.4054, 4.553), (0.1736, 0.4466, 4.561), (0.1323, 0.3823, 4.562), (0.1962, 0.3411, 4.554), (0.1964, 0.2953, 5.08), (0.1362, 0.3408, 5.068), (0.09816, 0.2824, 5.037), (0.1584, 0.2368, 5.049), (-0.03758, 0.1906, 5.358), (-0.09258, 0.2385, 5.335), (-0.0952, 0.2028, 5.267), (-0.04021, 0.155, 5.29), (-0.2095, -0.0467, 5.323), (-0.2592, 0.008496, 5.304), (-0.2213, 0.02073, 5.239), (-0.1717, -0.03446, 5.257), (-0.4867, -0.2954, 4.92), (-0.5338, -0.239, 4.899), (-0.4753, -0.2032, 4.865), (-0.4283, -0.2595, 4.886), (-0.4094, -0.5511, 4.437), (-0.4602, -0.498, 4.416), (-0.409, -0.4432, 4.431), (-0.3582, -0.4963, 4.452), (-0.1959, -0.3809, 4.055), (-0.2557, -0.3335, 4.051), (-0.2287, -0.2949, 4.112), (-0.1688, -0.3424, 4.115), (0.09255, 0.3405, 4.031), (0.02385, 0.3731, 4.023), (-0.006272, 0.3219, 4.071), (0.06242, 0.2894, 4.079), (0.08709, 0.272, 4.003), (0.0152, 0.286, 3.981), (-0.01038, 0.2613, 4.048), (0.06151, 0.2473, 4.07), (0.08231, 0.2074, 3.977), (0.01042, 0.2214, 3.955), (-0.01516, 0.1967, 4.023), (0.05673, 0.1827, 4.045), (0.07753, 0.1428, 3.952), (0.005636, 0.1568, 3.93), (-0.01994, 0.1321, 3.998), (0.05195, 0.1181, 4.02), (0.07275, 0.07821, 3.926), (0.0008538, 0.09221, 3.904), (-0.02473, 0.06747, 3.972), (0.04717, 0.05347, 3.994), (0.2152, 0.3961, 4.47), (0.1521, 0.4374, 4.482), (0.114, 0.3737, 4.501), (0.1771, 0.3324, 4.488), (0.195, 0.3871, 4.397), (0.1319, 0.4285, 4.41), (0.09379, 0.3648, 4.428), (0.1569, 0.3234, 4.416), (0.1747, 0.3782, 4.325), (0.1116, 0.4196, 4.337), (0.07354, 0.3559, 4.356), (0.1366, 0.3145, 4.343), (0.1545, 0.3692, 4.253), (0.09138, 0.4106, 4.265), (0.05329, 0.3469, 4.284), (0.1164, 0.3055, 4.271), (0.1342, 0.3603, 4.18), (0.07113, 0.4017, 4.193), (0.03304, 0.338, 4.211), (0.09614, 0.2966, 4.199), (0.114, 0.3513, 4.108), (0.05089, 0.3927, 4.12), (0.01279, 0.329, 4.139), (0.07589, 0.2877, 4.126), (0.2054, 0.314, 4.993), (0.1415, 0.3558, 4.997), (0.0999, 0.2936, 4.981), (0.1639, 0.2519, 4.977), (0.2108, 0.329, 4.921), (0.1468, 0.3708, 4.925), (0.1053, 0.3087, 4.909), (0.1692, 0.2669, 4.905), (0.2162, 0.344, 4.85), (0.1522, 0.3858, 4.854), (0.1106, 0.3237, 4.838), (0.1746, 0.2819, 4.834), (0.2215, 0.359, 4.778), (0.1576, 0.4008, 4.782), (0.116, 0.3387, 4.766), (0.18, 0.2969, 4.762), (0.2269, 0.374, 4.707), (0.163, 0.4158, 4.711), (0.1214, 0.3537, 4.695), (0.1853, 0.3119, 4.691), (0.2323, 0.389, 4.635), (0.1683, 0.4308, 4.639), (0.1267, 0.3687, 4.623), (0.1907, 0.3269, 4.619), (0.01731, 0.2173, 5.297), (-0.03467, 0.2672, 5.271), (-0.06462, 0.213, 5.227), (-0.01264, 0.1631, 5.252), (0.06005, 0.2357, 5.246), (0.008072, 0.2857, 5.221), (-0.02189, 0.2314, 5.176), (0.03009, 0.1815, 5.201), (0.1028, 0.2542, 5.195), (0.05081, 0.3041, 5.17), (0.02085, 0.2498, 5.125), (0.07283, 0.1999, 5.151), (0.1455, 0.2726, 5.145), (0.09355, 0.3225, 5.119), (0.06359, 0.2683, 5.074), (0.1156, 0.2183, 5.1), (-0.1611, 0.02008, 5.336), (-0.219, 0.06467, 5.314), (-0.1952, 0.05881, 5.241), (-0.1373, 0.01423, 5.264), (-0.1238, 0.07252, 5.344), (-0.1817, 0.1171, 5.322), (-0.158, 0.1112, 5.249), (-0.1001, 0.06666, 5.272), (-0.08658, 0.1249, 5.352), (-0.1445, 0.1695, 5.33), (-0.1207, 0.1637, 5.257), (-0.06282, 0.1191, 5.28), (-0.4477, -0.2601, 4.978), (-0.4896, -0.1969, 4.968), (-0.4385, -0.1709, 4.918), (-0.3966, -0.2342, 4.928), (-0.4097, -0.2263, 5.034), (-0.4516, -0.1631, 5.024), (-0.4006, -0.1372, 4.973), (-0.3587, -0.2004, 4.983), (-0.3718, -0.1926, 5.089), (-0.4137, -0.1294, 5.079), (-0.3626, -0.1034, 5.029), (-0.3207, -0.1667, 5.038), (-0.3338, -0.1588, 5.145), (-0.3757, -0.0956, 5.135), (-0.3247, -0.06967, 5.084), (-0.2828, -0.1329, 5.094), (-0.2959, -0.1251, 5.2), (-0.3378, -0.06185, 5.19), (-0.2867, -0.03591, 5.139), (-0.2448, -0.09915, 5.149), (-0.2579, -0.09132, 5.255), (-0.2998, -0.02809, 5.246), (-0.2488, -0.002155, 5.195), (-0.2069, -0.06539, 5.205), (-0.4253, -0.5094, 4.524), (-0.4727, -0.4601, 4.49), (-0.4137, -0.4141, 4.474), (-0.3662, -0.4634, 4.509), (-0.4355, -0.474, 4.59), (-0.483, -0.4247, 4.556), (-0.4239, -0.3787, 4.54), (-0.3765, -0.428, 4.574), (-0.4458, -0.4386, 4.655), (-0.4933, -0.3892, 4.621), (-0.4342, -0.3432, 4.606), (-0.3867, -0.3926, 4.64), (-0.4561, -0.4032, 4.721), (-0.5035, -0.3538, 4.687), (-0.4444, -0.3078, 4.671), (-0.397, -0.3572, 4.705), (-0.4663, -0.3678, 4.786), (-0.5138, -0.3184, 4.752), (-0.4547, -0.2724, 4.737), (-0.4072, -0.3218, 4.771), (-0.4766, -0.3324, 4.852), (-0.524, -0.283, 4.818), (-0.465, -0.237, 4.802), (-0.4175, -0.2864, 4.836), (-0.236, -0.4148, 4.124), (-0.2924, -0.3638, 4.115), (-0.2543, -0.3142, 4.159), (-0.1978, -0.3651, 4.168), (-0.2688, -0.4413, 4.182), (-0.3252, -0.3904, 4.174), (-0.2871, -0.3407, 4.218), (-0.2307, -0.3916, 4.226), (-0.3016, -0.4678, 4.241), (-0.358, -0.4169, 4.232), (-0.3199, -0.3673, 4.276), (-0.2635, -0.4182, 4.285), (-0.3344, -0.4944, 4.299), (-0.3909, -0.4434, 4.291), (-0.3527, -0.3938, 4.335), (-0.2963, -0.4447, 4.343), (-0.3672, -0.5209, 4.358), (-0.4237, -0.47, 4.349), (-0.3855, -0.4203, 4.393), (-0.3291, -0.4713, 4.402), (0.004837, -0.08207, 3.915), (-0.05874, -0.03955, 3.915), (-0.04355, -0.01684, 3.986), (0.02003, -0.05936, 3.986), (-0.03375, -0.1398, 3.941), (-0.09733, -0.09725, 3.941), (-0.08214, -0.07454, 4.013), (-0.01856, -0.1171, 4.013), (-0.07234, -0.1975, 3.968), (-0.1359, -0.1549, 3.968), (-0.1207, -0.1322, 4.039), (-0.05715, -0.1748, 4.039), (-0.1109, -0.2552, 3.994), (-0.1745, -0.2126, 3.994), (-0.1593, -0.1899, 4.066), (-0.09573, -0.2324, 4.066), (-0.1495, -0.3129, 4.021), (-0.2131, -0.2703, 4.021), (-0.1979, -0.2476, 4.092), (-0.1343, -0.2901, 4.092)], [], [(36, 37, 33, 32), (37, 38, 34, 33), (38, 39, 35, 34), (39, 36, 32, 35), (40, 41, 37, 36), (41, 42, 38, 37), (42, 43, 39, 38), (43, 40, 36, 39), (44, 45, 41, 40), (45, 46, 42, 41), (46, 47, 43, 42), (47, 44, 40, 43), (48, 49, 45, 44), (49, 50, 46, 45), (50, 51, 47, 46), (51, 48, 44, 47), (0, 1, 49, 48), (1, 2, 50, 49), (2, 3, 51, 50), (3, 0, 48, 51), (52, 53, 5, 4), (53, 54, 6, 5), (54, 55, 7, 6), (55, 52, 4, 7), (56, 57, 53, 52), (57, 58, 54, 53), (58, 59, 55, 54), (59, 56, 52, 55), (60, 61, 57, 56), (61, 62, 58, 57), (62, 63, 59, 58), (63, 60, 56, 59), (64, 65, 61, 60), (65, 66, 62, 61), (66, 67, 63, 62), (67, 64, 60, 63), (68, 69, 65, 64), (69, 70, 66, 65), (70, 71, 67, 66), (71, 68, 64, 67), (72, 73, 69, 68), (73, 74, 70, 69), (74, 75, 71, 70), (75, 72, 68, 71), (32, 33, 73, 72), (33, 34, 74, 73), (34, 35, 75, 74), (35, 32, 72, 75), (76, 77, 9, 8), (77, 78, 10, 9), (78, 79, 11, 10), (79, 76, 8, 11), (80, 81, 77, 76), (81, 82, 78, 77), (82, 83, 79, 78), (83, 80, 76, 79), (84, 85, 81, 80), (85, 86, 82, 81), (86, 87, 83, 82), (87, 84, 80, 83), (88, 89, 85, 84), (89, 90, 86, 85), (90, 91, 87, 86), (91, 88, 84, 87), (92, 93, 89, 88), (93, 94, 90, 89), (94, 95, 91, 90), (95, 92, 88, 91), (96, 97, 93, 92), (97, 98, 94, 93), (98, 99, 95, 94), (99, 96, 92, 95), (4, 5, 97, 96), (5, 6, 98, 97), (6, 7, 99, 98), (7, 4, 96, 99), (100, 101, 13, 12), (101, 102, 14, 13), (102, 103, 15, 14), (103, 100, 12, 15), (104, 105, 101, 100), (105, 106, 102, 101), (106, 107, 103, 102), (107, 104, 100, 103), (108, 109, 105, 104), (109, 110, 106, 105), (110, 111, 107, 106), (111, 108, 104, 107), (112, 113, 109, 108), (113, 114, 110, 109), (114, 115, 111, 110), (115, 112, 108, 111), (8, 9, 113, 112), (9, 10, 114, 113), (10, 11, 115, 114), (11, 8, 112, 115), (116, 117, 17, 16), (117, 118, 18, 17), (118, 119, 19, 18), (119, 116, 16, 19), (120, 121, 117, 116), (121, 122, 118, 117), (122, 123, 119, 118), (123, 120, 116, 119), (124, 125, 121, 120), (125, 126, 122, 121), (126, 127, 123, 122), (127, 124, 120, 123), (12, 13, 125, 124), (13, 14, 126, 125), (14, 15, 127, 126), (15, 12, 124, 127), (128, 129, 21, 20), (129, 130, 22, 21), (130, 131, 23, 22), (131, 128, 20, 23), (132, 133, 129, 128), (133, 134, 130, 129), (134, 135, 131, 130), (135, 132, 128, 131), (136, 137, 133, 132), (137, 138, 134, 133), (138, 139, 135, 134), (139, 136, 132, 135), (140, 141, 137, 136), (141, 142, 138, 137), (142, 143, 139, 138), (143, 140, 136, 139), (144, 145, 141, 140), (145, 146, 142, 141), (146, 147, 143, 142), (147, 144, 140, 143), (148, 149, 145, 144), (149, 150, 146, 145), (150, 151, 147, 146), (151, 148, 144, 147), (16, 17, 149, 148), (17, 18, 150, 149), (18, 19, 151, 150), (19, 16, 148, 151), (152, 153, 25, 24), (153, 154, 26, 25), (154, 155, 27, 26), (155, 152, 24, 27), (156, 157, 153, 152), (157, 158, 154, 153), (158, 159, 155, 154), (159, 156, 152, 155), (160, 161, 157, 156), (161, 162, 158, 157), (162, 163, 159, 158), (163, 160, 156, 159), (164, 165, 161, 160), (165, 166, 162, 161), (166, 167, 163, 162), (167, 164, 160, 163), (168, 169, 165, 164), (169, 170, 166, 165), (170, 171, 167, 166), (171, 168, 164, 167), (172, 173, 169, 168), (173, 174, 170, 169), (174, 175, 171, 170), (175, 172, 168, 171), (20, 21, 173, 172), (21, 22, 174, 173), (22, 23, 175, 174), (23, 20, 172, 175), (176, 177, 29, 28), (177, 178, 30, 29), (178, 179, 31, 30), (179, 176, 28, 31), (180, 181, 177, 176), (181, 182, 178, 177), (182, 183, 179, 178), (183, 180, 176, 179), (184, 185, 181, 180), (185, 186, 182, 181), (186, 187, 183, 182), (187, 184, 180, 183), (188, 189, 185, 184), (189, 190, 186, 185), (190, 191, 187, 186), (191, 188, 184, 187), (192, 193, 189, 188), (193, 194, 190, 189), (194, 195, 191, 190), (195, 192, 188, 191), (24, 25, 193, 192), (25, 26, 194, 193), (26, 27, 195, 194), (27, 24, 192, 195), (196, 197, 1, 0), (197, 198, 2, 1), (198, 199, 3, 2), (199, 196, 0, 3), (200, 201, 197, 196), (201, 202, 198, 197), (202, 203, 199, 198), (203, 200, 196, 199), (204, 205, 201, 200), (205, 206, 202, 201), (206, 207, 203, 202), (207, 204, 200, 203), (208, 209, 205, 204), (209, 210, 206, 205), (210, 211, 207, 206), (211, 208, 204, 207), (212, 213, 209, 208), (213, 214, 210, 209), (214, 215, 211, 210), (215, 212, 208, 211), (28, 29, 213, 212), (29, 30, 214, 213), (30, 31, 215, 214), (31, 28, 212, 215)])
me_cube_005.materials.append(mat_vine_leafs)
me_cube_005.use_remesh_preserve_volume = False
me_cube_005.use_remesh_preserve_attributes = False
me_cube_005.use_mirror_vertex_groups = False
me_cube_005.update()

# ---- objects
ob_stick = bpy.data.objects.new('stick', me_cube)
ob_stone = bpy.data.objects.new('stone', me_sphere)
ob_node3 = bpy.data.objects.new('node3', me_cube_001)
ob_node2 = bpy.data.objects.new('node2', me_cube_003)
ob_node1 = bpy.data.objects.new('node1', me_cube_005)

# ---- transforms, parenting, visibility, modifiers, constraints
ob_stick.location = (0.0, 0.0, 0.0)
ob_stick.scale = (1.189, 1.316, 1.0)
ob_stick.lock_rotations_4d = False
ob_stick.empty_display_type = 'ARROWS'
ob_stick.lineart.crease_threshold = 0.0
ob_stone.location = (-0.5287, 0.2639, 4.675)
ob_stone.rotation_euler = (0.5164, -0.05876, 1.069)
ob_stone.scale = (0.4174, 1.0, 1.0)
ob_stone.lineart.crease_threshold = 0.0
ob_node3.location = (0.6273, -0.09649, 0.1614)
ob_node3.lineart.crease_threshold = 0.0
_m = ob_node3.modifiers.new('Skin', 'SKIN')
ob_node2.location = (0.0, 0.0, 0.0)
ob_node2.lineart.crease_threshold = 0.0
ob_node1.location = (0.0, 0.0, 0.0)
ob_node1.lineart.crease_threshold = 0.0

# ---- collection membership
col_collection.objects.link(ob_stick)
col_collection.objects.link(ob_stone)
col_collection.objects.link(ob_node3)
col_collection.objects.link(ob_node2)
col_collection.objects.link(ob_node1)

# ---- scene / render settings (as saved in the file)
scene.frame_start = 1; scene.frame_end = 250; scene.frame_set(1)
scene.render.engine = 'BLENDER_EEVEE_NEXT'
scene.render.resolution_x = 1080
scene.render.resolution_y = 1920
scene.render.film_transparent = True
scene.cycles.use_denoising = False
scene.cycles.samples = 128
scene.cycles.sampling_pattern = 'TABULATED_SOBOL'
scene.cycles.use_adaptive_sampling = False
scene.cycles.use_light_tree = False
scene.view_settings.view_transform = 'Filmic'
bpy.context.view_layer.update()

# ---- added for rendering (the .blend has no active camera and no usable light): camera, sun
cam_auto = bpy.data.cameras.new('AutoCamera')
cam_auto.lens = 50.0
cam_auto.sensor_width = 36.0
cam_auto.clip_end = 1000.0
ob_auto_camera = bpy.data.objects.new('AutoCamera', cam_auto)
scene.collection.objects.link(ob_auto_camera)
ob_auto_camera.location = (6.32211, -7.83299, 8.40709)
ob_auto_camera.rotation_euler = (1.09748, -7.21219e-08, 0.694738)
scene.camera = ob_auto_camera
light_auto_sun = bpy.data.lights.new('AutoSun', 'SUN')
light_auto_sun.energy = 3.0
light_auto_sun.angle = 0.0523599
ob_auto_sun = bpy.data.objects.new('AutoSun', light_auto_sun)
scene.collection.objects.link(ob_auto_sun)
ob_auto_sun.rotation_euler = (0.872665, 0.174533, 0.523599)
bpy.context.view_layer.update()
